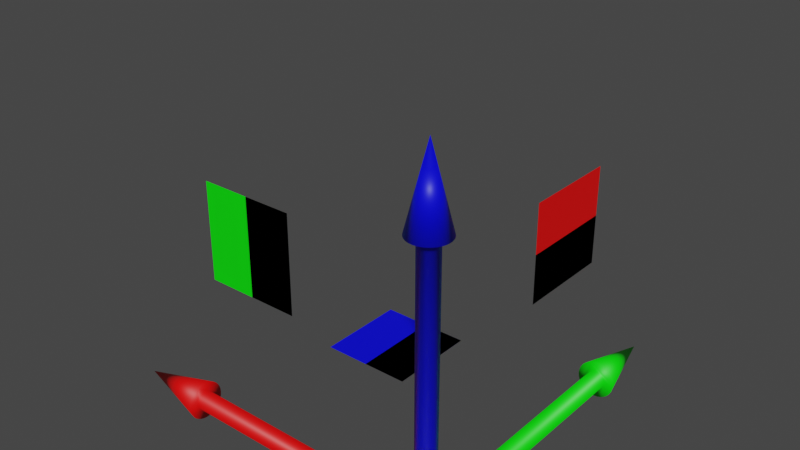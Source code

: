 # Source: gizmo-translation.blend  (saved by Blender 4.0.36; exported with 4.5.12 LTS)
import bpy
from mathutils import Matrix  # noqa: F401  (used for matrix-valued properties, if any)

bpy.ops.wm.read_factory_settings(use_empty=True)
scene = bpy.context.scene
scene.name = 'Scene'

# ---- collections
col_collection = bpy.data.collections.new('Collection'); scene.collection.children.link(col_collection)

# ---- materials (node trees are filled in below, after node groups)
mat_blue = bpy.data.materials.new('Blue')
mat_blue.use_transparent_shadow = False
mat_green = bpy.data.materials.new('Green')
mat_green.use_transparent_shadow = False
mat_red = bpy.data.materials.new('Red')
mat_red.use_transparent_shadow = False

# ---- material node trees
mat_blue.use_nodes = True; mat_blue.node_tree.nodes.clear()
_N = mat_blue.node_tree.nodes; _L = mat_blue.node_tree.links
n0 = _N.new('ShaderNodeBsdfPrincipled'); n0.name = 'Principled BSDF'; n0.location = (10, 300)
n0.distribution = 'GGX'
n0.subsurface_method = 'RANDOM_WALK_SKIN'
n0.inputs[0].default_value = (0.0, 0.0, 1.0, 1.0)
n0.inputs[3].default_value = 1.45
n0.inputs[27].default_value = (0.0, 0.0, 0.0, 1.0)
n0.inputs[28].default_value = 1.0
n1 = _N.new('ShaderNodeOutputMaterial'); n1.name = 'Material Output'; n1.location = (300, 300)
_L.new(n0.outputs[0], n1.inputs[0])
n1.is_active_output = True
mat_green.use_nodes = True; mat_green.node_tree.nodes.clear()
_N = mat_green.node_tree.nodes; _L = mat_green.node_tree.links
n0 = _N.new('ShaderNodeBsdfPrincipled'); n0.name = 'Principled BSDF'; n0.location = (10, 300)
n0.distribution = 'GGX'
n0.subsurface_method = 'RANDOM_WALK_SKIN'
n0.inputs[0].default_value = (0.0, 1.0, 0.0, 1.0)
n0.inputs[3].default_value = 1.45
n0.inputs[27].default_value = (0.0, 0.0, 0.0, 1.0)
n0.inputs[28].default_value = 1.0
n1 = _N.new('ShaderNodeOutputMaterial'); n1.name = 'Material Output'; n1.location = (300, 300)
_L.new(n0.outputs[0], n1.inputs[0])
n1.is_active_output = True
mat_red.use_nodes = True; mat_red.node_tree.nodes.clear()
_N = mat_red.node_tree.nodes; _L = mat_red.node_tree.links
n0 = _N.new('ShaderNodeBsdfPrincipled'); n0.name = 'Principled BSDF'; n0.location = (10, 300)
n0.distribution = 'GGX'
n0.subsurface_method = 'RANDOM_WALK_SKIN'
n0.inputs[0].default_value = (1.0, 0.0, 0.0, 1.0)
n0.inputs[3].default_value = 1.45
n0.inputs[27].default_value = (0.0, 0.0, 0.0, 1.0)
n0.inputs[28].default_value = 1.0
n1 = _N.new('ShaderNodeOutputMaterial'); n1.name = 'Material Output'; n1.location = (300, 300)
_L.new(n0.outputs[0], n1.inputs[0])
n1.is_active_output = True

# ---- world
world_world = bpy.data.worlds.new('World'); scene.world = world_world
world_world.use_nodes = True; world_world.node_tree.nodes.clear()
_N = world_world.node_tree.nodes; _L = world_world.node_tree.links
n0 = _N.new('ShaderNodeOutputWorld'); n0.name = 'World Output'; n0.location = (300, 300)
n1 = _N.new('ShaderNodeBackground'); n1.name = 'Background'; n1.location = (10, 300)
n1.inputs[0].default_value = (0.05088, 0.05088, 0.05088, 1.0)
_L.new(n1.outputs[0], n0.inputs[0])
n0.is_active_output = True
world_world.color = (0.05088, 0.05088, 0.05088)
world_world.use_sun_shadow = False
world_world.sun_shadow_jitter_overblur = 0.0

# ---- meshes
me_center = bpy.data.meshes.new('Center')
me_center.from_pydata([(0.0, 6.945, 10.39), (0.0, 10.39, 6.945), (0.0, 12.26, 2.439), (0.0, 12.5, 0.0), (0.0, 12.26, -2.439), (0.0, 10.39, -6.945), (0.4758, 2.392, 12.26), (0.9332, 4.692, 11.55), (1.355, 6.811, 10.39), (1.724, 8.669, 8.839), (2.028, 10.19, 6.945), (2.253, 11.33, 4.784), (2.392, 12.02, 2.439), (2.439, 12.26, 0.0), (2.392, 12.02, -2.439), (2.253, 11.33, -4.784), (2.028, 10.19, -6.945), (1.724, 8.669, -8.839), (1.355, 6.811, -10.39), (0.9332, 4.692, -11.55), (0.4758, 2.392, -12.26), (0.9332, 2.253, 12.26), (1.831, 4.419, 11.55), (2.658, 6.416, 10.39), (3.382, 8.166, 8.839), (3.977, 9.602, 6.945), (4.419, 10.67, 4.784), (4.692, 11.33, 2.439), (4.784, 11.55, 0.0), (4.692, 11.33, -2.439), (4.419, 10.67, -4.784), (3.977, 9.602, -6.945), (3.382, 8.166, -8.839), (2.658, 6.416, -10.39), (1.831, 4.419, -11.55), (0.9332, 2.253, -12.26), (1.355, 2.028, 12.26), (2.658, 3.977, 11.55), (3.858, 5.774, 10.39), (4.911, 7.349, 8.839), (5.774, 8.642, 6.945), (6.416, 9.602, 4.784), (6.811, 10.19, 2.439), (6.945, 10.39, 0.0), (6.811, 10.19, -2.439), (6.416, 9.602, -4.784), (5.774, 8.642, -6.945), (4.911, 7.349, -8.839), (3.858, 5.774, -10.39), (2.658, 3.977, -11.55), (1.355, 2.028, -12.26), (1.724, 1.724, 12.26), (3.382, 3.382, 11.55), (4.911, 4.911, 10.39), (6.25, 6.25, 8.839), (7.349, 7.349, 6.945), (8.166, 8.166, 4.784), (8.669, 8.669, 2.439), (8.839, 8.839, 0.0), (8.669, 8.669, -2.439), (8.166, 8.166, -4.784), (7.349, 7.349, -6.945), (6.25, 6.25, -8.839), (4.911, 4.911, -10.39), (3.382, 3.382, -11.55), (1.724, 1.724, -12.26), (2.028, 1.355, 12.26), (3.977, 2.658, 11.55), (5.774, 3.858, 10.39), (7.349, 4.911, 8.839), (8.642, 5.774, 6.945), (9.602, 6.416, 4.784), (10.19, 6.811, 2.439), (10.39, 6.945, 0.0), (10.19, 6.811, -2.439), (9.602, 6.416, -4.784), (8.642, 5.774, -6.945), (7.349, 4.911, -8.839), (5.774, 3.858, -10.39), (3.977, 2.658, -11.55), (2.028, 1.355, -12.26), (0.0, 0.0, 12.5), (2.253, 0.9332, 12.26), (4.419, 1.831, 11.55), (6.416, 2.658, 10.39), (8.166, 3.382, 8.839), (9.602, 3.977, 6.945), (10.67, 4.419, 4.784), (11.33, 4.692, 2.439), (11.55, 4.784, 0.0), (11.33, 4.692, -2.439), (10.67, 4.419, -4.784), (9.602, 3.977, -6.945), (8.166, 3.382, -8.839), (6.416, 2.658, -10.39), (4.419, 1.831, -11.55), (2.253, 0.9332, -12.26), (2.392, 0.4758, 12.26), (4.692, 0.9332, 11.55), (6.811, 1.355, 10.39), (8.669, 1.724, 8.839), (10.19, 2.028, 6.945), (11.33, 2.253, 4.784), (12.02, 2.392, 2.439), (12.26, 2.439, 0.0), (12.02, 2.392, -2.439), (11.33, 2.253, -4.784), (10.19, 2.028, -6.945), (8.669, 1.724, -8.839), (6.811, 1.355, -10.39), (4.692, 0.9332, -11.55), (2.392, 0.4758, -12.26), (2.439, -1.397e-07, 12.26), (4.784, -2.794e-07, 11.55), (6.945, -6.519e-07, 10.39), (8.839, 1.863e-07, 8.839), (10.39, -1.118e-06, 6.945), (11.55, 5.588e-07, 4.784), (12.26, -1.118e-06, 2.439), (12.5, -2.049e-06, 0.0), (12.26, -1.118e-06, -2.439), (11.55, 5.588e-07, -4.784), (10.39, -1.118e-06, -6.945), (8.839, 1.863e-07, -8.839), (6.945, -6.519e-07, -10.39), (4.784, -2.794e-07, -11.55), (2.439, -1.397e-07, -12.26), (2.392, -0.4758, 12.26), (4.692, -0.9332, 11.55), (6.811, -1.355, 10.39), (8.669, -1.724, 8.839), (10.19, -2.028, 6.945), (11.33, -2.253, 4.784), (12.02, -2.392, 2.439), (12.26, -2.439, 0.0), (12.02, -2.392, -2.439), (11.33, -2.253, -4.784), (10.19, -2.028, -6.945), (8.669, -1.724, -8.839), (6.811, -1.355, -10.39), (4.692, -0.9332, -11.55), (2.392, -0.4758, -12.26), (2.253, -0.9332, 12.26), (4.419, -1.831, 11.55), (6.416, -2.658, 10.39), (8.166, -3.382, 8.839), (9.602, -3.977, 6.945), (10.67, -4.419, 4.784), (11.33, -4.692, 2.439), (11.55, -4.784, 0.0), (11.33, -4.692, -2.439), (10.67, -4.419, -4.784), (9.602, -3.977, -6.945), (8.166, -3.382, -8.839), (6.416, -2.658, -10.39), (4.419, -1.831, -11.55), (2.253, -0.9332, -12.26), (2.028, -1.355, 12.26), (3.977, -2.658, 11.55), (5.774, -3.858, 10.39), (7.349, -4.911, 8.839), (8.642, -5.774, 6.945), (9.602, -6.416, 4.784), (10.19, -6.811, 2.439), (10.39, -6.945, 0.0), (10.19, -6.811, -2.439), (9.602, -6.416, -4.784), (8.642, -5.774, -6.945), (7.349, -4.911, -8.839), (5.774, -3.858, -10.39), (3.977, -2.658, -11.55), (2.028, -1.355, -12.26), (1.724, -1.724, 12.26), (3.382, -3.382, 11.55), (4.911, -4.911, 10.39), (6.25, -6.25, 8.839), (7.349, -7.349, 6.945), (8.166, -8.166, 4.784), (8.669, -8.669, 2.439), (8.839, -8.839, 0.0), (8.669, -8.669, -2.439), (8.166, -8.166, -4.784), (7.349, -7.349, -6.945), (6.25, -6.25, -8.839), (4.911, -4.911, -10.39), (3.382, -3.382, -11.55), (1.724, -1.724, -12.26), (1.355, -2.028, 12.26), (2.658, -3.977, 11.55), (3.858, -5.774, 10.39), (4.911, -7.349, 8.839), (5.774, -8.642, 6.945), (6.416, -9.602, 4.784), (6.811, -10.19, 2.439), (6.945, -10.39, 0.0), (6.811, -10.19, -2.439), (6.416, -9.602, -4.784), (5.774, -8.642, -6.945), (4.911, -7.349, -8.839), (3.858, -5.774, -10.39), (2.658, -3.977, -11.55), (1.355, -2.028, -12.26), (0.9332, -2.253, 12.26), (1.831, -4.419, 11.55), (2.658, -6.416, 10.39), (3.382, -8.166, 8.839), (3.977, -9.602, 6.945), (4.419, -10.67, 4.784), (4.692, -11.33, 2.439), (4.784, -11.55, 0.0), (4.692, -11.33, -2.439), (4.419, -10.67, -4.784), (3.977, -9.602, -6.945), (3.382, -8.166, -8.839), (2.658, -6.416, -10.39), (1.831, -4.419, -11.55), (0.9332, -2.253, -12.26), (0.4758, -2.392, 12.26), (0.9332, -4.692, 11.55), (1.355, -6.811, 10.39), (1.724, -8.669, 8.839), (2.028, -10.19, 6.945), (2.253, -11.33, 4.784), (2.392, -12.02, 2.439), (2.439, -12.26, 0.0), (2.392, -12.02, -2.439), (2.253, -11.33, -4.784), (2.028, -10.19, -6.945), (1.724, -8.669, -8.839), (1.355, -6.811, -10.39), (0.9332, -4.692, -11.55), (0.4758, -2.392, -12.26), (-9.313e-08, -2.439, 12.26), (-6.519e-07, -4.784, 11.55), (-1.211e-06, -6.945, 10.39), (-1.863e-07, -8.839, 8.839), (-1.304e-06, -10.39, 6.945), (3.725e-07, -11.55, 4.784), (-1.676e-06, -12.26, 2.439), (-4.098e-06, -12.5, 0.0), (-1.676e-06, -12.26, -2.439), (3.725e-07, -11.55, -4.784), (-1.304e-06, -10.39, -6.945), (-1.863e-07, -8.839, -8.839), (-1.211e-06, -6.945, -10.39), (-6.519e-07, -4.784, -11.55), (-9.313e-08, -2.439, -12.26), (-0.4758, -2.392, 12.26), (-0.9332, -4.692, 11.55), (-1.355, -6.811, 10.39), (-1.724, -8.669, 8.839), (-2.028, -10.19, 6.945), (-2.253, -11.33, 4.784), (-2.392, -12.02, 2.439), (-2.439, -12.26, 0.0), (-2.392, -12.02, -2.439), (-2.253, -11.33, -4.784), (-2.028, -10.19, -6.945), (-1.724, -8.669, -8.839), (-1.355, -6.811, -10.39), (-0.9332, -4.692, -11.55), (-0.4758, -2.392, -12.26), (-0.9332, -2.253, 12.26), (-1.831, -4.419, 11.55), (-2.658, -6.416, 10.39), (-3.382, -8.166, 8.839), (-3.977, -9.602, 6.945), (-4.419, -10.67, 4.784), (-4.692, -11.33, 2.439), (-4.784, -11.55, 0.0), (-4.692, -11.33, -2.439), (-4.419, -10.67, -4.784), (-3.977, -9.602, -6.945), (-3.382, -8.166, -8.839), (-2.658, -6.416, -10.39), (-1.831, -4.419, -11.55), (-0.9332, -2.253, -12.26), (-1.355, -2.028, 12.26), (-2.658, -3.977, 11.55), (-3.858, -5.774, 10.39), (-4.911, -7.349, 8.839), (-5.774, -8.642, 6.945), (-6.416, -9.602, 4.784), (-6.811, -10.19, 2.439), (-6.945, -10.39, 0.0), (-6.811, -10.19, -2.439), (-6.416, -9.602, -4.784), (-5.774, -8.642, -6.945), (-4.911, -7.349, -8.839), (-3.858, -5.774, -10.39), (-2.658, -3.977, -11.55), (-1.355, -2.028, -12.26), (-1.724, -1.724, 12.26), (-3.382, -3.382, 11.55), (-4.911, -4.911, 10.39), (-6.25, -6.25, 8.839), (-7.349, -7.349, 6.945), (-8.166, -8.166, 4.784), (-8.669, -8.669, 2.439), (-8.839, -8.839, 0.0), (-8.669, -8.669, -2.439), (-8.166, -8.166, -4.784), (-7.349, -7.349, -6.945), (-6.25, -6.25, -8.839), (-4.911, -4.911, -10.39), (-3.382, -3.382, -11.55), (-1.724, -1.724, -12.26), (0.0, 0.0, -12.5), (-2.028, -1.355, 12.26), (-3.977, -2.658, 11.55), (-5.774, -3.858, 10.39), (-7.349, -4.911, 8.839), (-8.642, -5.774, 6.945), (-9.602, -6.416, 4.784), (-10.19, -6.811, 2.439), (-10.39, -6.945, 0.0), (-10.19, -6.811, -2.439), (-9.602, -6.416, -4.784), (-8.642, -5.774, -6.945), (-7.349, -4.911, -8.839), (-5.774, -3.858, -10.39), (-3.977, -2.658, -11.55), (-2.028, -1.355, -12.26), (-2.253, -0.9332, 12.26), (-4.419, -1.831, 11.55), (-6.416, -2.658, 10.39), (-8.166, -3.382, 8.839), (-9.602, -3.977, 6.945), (-10.67, -4.419, 4.784), (-11.33, -4.692, 2.439), (-11.55, -4.784, 0.0), (-11.33, -4.692, -2.439), (-10.67, -4.419, -4.784), (-9.602, -3.977, -6.945), (-8.166, -3.382, -8.839), (-6.416, -2.658, -10.39), (-4.419, -1.831, -11.55), (-2.253, -0.9332, -12.26), (-2.392, -0.4758, 12.26), (-4.692, -0.9332, 11.55), (-6.811, -1.355, 10.39), (-8.669, -1.724, 8.839), (-10.19, -2.028, 6.945), (-11.33, -2.253, 4.784), (-12.02, -2.392, 2.439), (-12.26, -2.439, 0.0), (-12.02, -2.392, -2.439), (-11.33, -2.253, -4.784), (-10.19, -2.028, -6.945), (-8.669, -1.724, -8.839), (-6.811, -1.355, -10.39), (-4.692, -0.9332, -11.55), (-2.392, -0.4758, -12.26), (-2.439, 2.328e-07, 12.26), (-4.784, 6.519e-07, 11.55), (-6.945, 1.863e-06, 10.39), (-8.839, 3.725e-07, 8.839), (-10.39, 2.049e-06, 6.945), (-11.55, 1.863e-07, 4.784), (-12.26, 3.353e-06, 2.439), (-12.5, 5.588e-06, 0.0), (-12.26, 3.353e-06, -2.439), (-11.55, 1.863e-07, -4.784), (-10.39, 2.049e-06, -6.945), (-8.839, 3.725e-07, -8.839), (-6.945, 1.863e-06, -10.39), (-4.784, 6.519e-07, -11.55), (-2.439, 2.328e-07, -12.26), (-2.392, 0.4758, 12.26), (-4.692, 0.9332, 11.55), (-6.811, 1.355, 10.39), (-8.669, 1.724, 8.839), (-10.19, 2.028, 6.945), (-11.33, 2.253, 4.784), (-12.02, 2.392, 2.439), (-12.26, 2.439, 0.0), (-12.02, 2.392, -2.439), (-11.33, 2.253, -4.784), (-10.19, 2.028, -6.945), (-8.669, 1.724, -8.839), (-6.811, 1.355, -10.39), (-4.692, 0.9332, -11.55), (-2.392, 0.4758, -12.26), (-2.253, 0.9332, 12.26), (-4.419, 1.831, 11.55), (-6.416, 2.658, 10.39), (-8.166, 3.382, 8.839), (-9.602, 3.977, 6.945), (-10.67, 4.419, 4.784), (-11.33, 4.692, 2.439), (-11.55, 4.784, 0.0), (-11.33, 4.692, -2.439), (-10.67, 4.419, -4.784), (-9.602, 3.977, -6.945), (-8.166, 3.382, -8.839), (-6.416, 2.658, -10.39), (-4.419, 1.831, -11.55), (-2.253, 0.9332, -12.26), (-2.028, 1.355, 12.26), (-3.977, 2.658, 11.55), (-5.774, 3.858, 10.39), (-7.349, 4.911, 8.839), (-8.642, 5.774, 6.945), (-9.602, 6.416, 4.784), (-10.19, 6.811, 2.439), (-10.39, 6.945, 0.0), (-10.19, 6.811, -2.439), (-9.602, 6.416, -4.784), (-8.642, 5.774, -6.945), (-7.349, 4.911, -8.839), (-5.774, 3.858, -10.39), (-3.977, 2.658, -11.55), (-2.028, 1.355, -12.26), (-1.724, 1.724, 12.26), (-3.382, 3.382, 11.55), (-4.911, 4.911, 10.39), (-6.25, 6.25, 8.839), (-7.349, 7.349, 6.945), (-8.166, 8.166, 4.784), (-8.669, 8.669, 2.439), (-8.839, 8.839, 0.0), (-8.669, 8.669, -2.439), (-8.166, 8.166, -4.784), (-7.349, 7.349, -6.945), (-6.25, 6.25, -8.839), (-4.911, 4.911, -10.39), (-3.382, 3.382, -11.55), (-1.724, 1.724, -12.26), (-1.355, 2.028, 12.26), (-2.658, 3.977, 11.55), (-3.858, 5.774, 10.39), (-4.911, 7.349, 8.839), (-5.774, 8.642, 6.945), (-6.416, 9.602, 4.784), (-6.811, 10.19, 2.439), (-6.945, 10.39, 0.0), (-6.811, 10.19, -2.439), (-6.416, 9.602, -4.784), (-5.774, 8.642, -6.945), (-4.911, 7.349, -8.839), (-3.858, 5.774, -10.39), (-2.658, 3.977, -11.55), (-1.355, 2.028, -12.26), (-0.9332, 2.253, 12.26), (-1.831, 4.419, 11.55), (-2.658, 6.416, 10.39), (-3.382, 8.166, 8.839), (-3.977, 9.602, 6.945), (-4.419, 10.67, 4.784), (-4.692, 11.33, 2.439), (-4.784, 11.55, 0.0), (-4.692, 11.33, -2.439), (-4.419, 10.67, -4.784), (-3.977, 9.602, -6.945), (-3.382, 8.166, -8.839), (-2.658, 6.416, -10.39), (-1.831, 4.419, -11.55), (-0.9332, 2.253, -12.26), (-0.4758, 2.392, 12.26), (-0.9332, 4.692, 11.55), (-1.355, 6.811, 10.39), (-1.724, 8.669, 8.839), (-2.028, 10.19, 6.945), (-2.253, 11.33, 4.784), (-2.392, 12.02, 2.439), (-2.439, 12.26, 0.0), (-2.392, 12.02, -2.439), (-2.253, 11.33, -4.784), (-2.028, 10.19, -6.945), (-1.724, 8.669, -8.839), (-1.355, 6.811, -10.39), (-0.9332, 4.692, -11.55), (-0.4758, 2.392, -12.26), (1.863e-07, 2.439, 12.26), (8.382e-07, 4.784, 11.55), (1.118e-06, 8.839, 8.839), (7.451e-07, 11.55, 4.784), (7.451e-07, 11.55, -4.784), (1.118e-06, 8.839, -8.839), (2.701e-06, 6.945, -10.39), (8.382e-07, 4.784, -11.55), (1.863e-07, 2.439, -12.26)], [], [(475, 0, 8, 9), (478, 5, 16, 17), (1, 475, 9, 10), (479, 478, 17, 18), (476, 1, 10, 11), (480, 479, 18, 19), (2, 476, 11, 12), (481, 480, 19, 20), (3, 2, 12, 13), (473, 81, 6), (307, 481, 20), (4, 3, 13, 14), (474, 473, 6, 7), (477, 4, 14, 15), (0, 474, 7, 8), (5, 477, 15, 16), (15, 14, 29, 30), (8, 7, 22, 23), (16, 15, 30, 31), (9, 8, 23, 24), (17, 16, 31, 32), (10, 9, 24, 25), (18, 17, 32, 33), (11, 10, 25, 26), (19, 18, 33, 34), (12, 11, 26, 27), (20, 19, 34, 35), (13, 12, 27, 28), (6, 81, 21), (307, 20, 35), (14, 13, 28, 29), (7, 6, 21, 22), (34, 33, 48, 49), (27, 26, 41, 42), (35, 34, 49, 50), (28, 27, 42, 43), (21, 81, 36), (307, 35, 50), (29, 28, 43, 44), (22, 21, 36, 37), (30, 29, 44, 45), (23, 22, 37, 38), (31, 30, 45, 46), (24, 23, 38, 39), (32, 31, 46, 47), (25, 24, 39, 40), (33, 32, 47, 48), (26, 25, 40, 41), (46, 45, 60, 61), (39, 38, 53, 54), (47, 46, 61, 62), (40, 39, 54, 55), (48, 47, 62, 63), (41, 40, 55, 56), (49, 48, 63, 64), (42, 41, 56, 57), (50, 49, 64, 65), (43, 42, 57, 58), (36, 81, 51), (307, 50, 65), (44, 43, 58, 59), (37, 36, 51, 52), (45, 44, 59, 60), (38, 37, 52, 53), (65, 64, 79, 80), (58, 57, 72, 73), (51, 81, 66), (307, 65, 80), (59, 58, 73, 74), (52, 51, 66, 67), (60, 59, 74, 75), (53, 52, 67, 68), (61, 60, 75, 76), (54, 53, 68, 69), (62, 61, 76, 77), (55, 54, 69, 70), (63, 62, 77, 78), (56, 55, 70, 71), (64, 63, 78, 79), (57, 56, 71, 72), (69, 68, 84, 85), (77, 76, 92, 93), (70, 69, 85, 86), (78, 77, 93, 94), (71, 70, 86, 87), (79, 78, 94, 95), (72, 71, 87, 88), (80, 79, 95, 96), (73, 72, 88, 89), (66, 81, 82), (307, 80, 96), (74, 73, 89, 90), (67, 66, 82, 83), (75, 74, 90, 91), (68, 67, 83, 84), (76, 75, 91, 92), (89, 88, 103, 104), (82, 81, 97), (307, 96, 111), (90, 89, 104, 105), (83, 82, 97, 98), (91, 90, 105, 106), (84, 83, 98, 99), (92, 91, 106, 107), (85, 84, 99, 100), (93, 92, 107, 108), (86, 85, 100, 101), (94, 93, 108, 109), (87, 86, 101, 102), (95, 94, 109, 110), (88, 87, 102, 103), (96, 95, 110, 111), (108, 107, 122, 123), (101, 100, 115, 116), (109, 108, 123, 124), (102, 101, 116, 117), (110, 109, 124, 125), (103, 102, 117, 118), (111, 110, 125, 126), (104, 103, 118, 119), (97, 81, 112), (307, 111, 126), (105, 104, 119, 120), (98, 97, 112, 113), (106, 105, 120, 121), (99, 98, 113, 114), (107, 106, 121, 122), (100, 99, 114, 115), (112, 81, 127), (307, 126, 141), (120, 119, 134, 135), (113, 112, 127, 128), (121, 120, 135, 136), (114, 113, 128, 129), (122, 121, 136, 137), (115, 114, 129, 130), (123, 122, 137, 138), (116, 115, 130, 131), (124, 123, 138, 139), (117, 116, 131, 132), (125, 124, 139, 140), (118, 117, 132, 133), (126, 125, 140, 141), (119, 118, 133, 134), (131, 130, 145, 146), (139, 138, 153, 154), (132, 131, 146, 147), (140, 139, 154, 155), (133, 132, 147, 148), (141, 140, 155, 156), (134, 133, 148, 149), (127, 81, 142), (307, 141, 156), (135, 134, 149, 150), (128, 127, 142, 143), (136, 135, 150, 151), (129, 128, 143, 144), (137, 136, 151, 152), (130, 129, 144, 145), (138, 137, 152, 153), (150, 149, 164, 165), (143, 142, 157, 158), (151, 150, 165, 166), (144, 143, 158, 159), (152, 151, 166, 167), (145, 144, 159, 160), (153, 152, 167, 168), (146, 145, 160, 161), (154, 153, 168, 169), (147, 146, 161, 162), (155, 154, 169, 170), (148, 147, 162, 163), (156, 155, 170, 171), (149, 148, 163, 164), (142, 81, 157), (307, 156, 171), (169, 168, 183, 184), (162, 161, 176, 177), (170, 169, 184, 185), (163, 162, 177, 178), (171, 170, 185, 186), (164, 163, 178, 179), (157, 81, 172), (307, 171, 186), (165, 164, 179, 180), (158, 157, 172, 173), (166, 165, 180, 181), (159, 158, 173, 174), (167, 166, 181, 182), (160, 159, 174, 175), (168, 167, 182, 183), (161, 160, 175, 176), (181, 180, 195, 196), (174, 173, 188, 189), (182, 181, 196, 197), (175, 174, 189, 190), (183, 182, 197, 198), (176, 175, 190, 191), (184, 183, 198, 199), (177, 176, 191, 192), (185, 184, 199, 200), (178, 177, 192, 193), (186, 185, 200, 201), (179, 178, 193, 194), (172, 81, 187), (307, 186, 201), (180, 179, 194, 195), (173, 172, 187, 188), (200, 199, 214, 215), (193, 192, 207, 208), (201, 200, 215, 216), (194, 193, 208, 209), (187, 81, 202), (307, 201, 216), (195, 194, 209, 210), (188, 187, 202, 203), (196, 195, 210, 211), (189, 188, 203, 204), (197, 196, 211, 212), (190, 189, 204, 205), (198, 197, 212, 213), (191, 190, 205, 206), (199, 198, 213, 214), (192, 191, 206, 207), (204, 203, 218, 219), (212, 211, 226, 227), (205, 204, 219, 220), (213, 212, 227, 228), (206, 205, 220, 221), (214, 213, 228, 229), (207, 206, 221, 222), (215, 214, 229, 230), (208, 207, 222, 223), (216, 215, 230, 231), (209, 208, 223, 224), (202, 81, 217), (307, 216, 231), (210, 209, 224, 225), (203, 202, 217, 218), (211, 210, 225, 226), (223, 222, 237, 238), (231, 230, 245, 246), (224, 223, 238, 239), (217, 81, 232), (307, 231, 246), (225, 224, 239, 240), (218, 217, 232, 233), (226, 225, 240, 241), (219, 218, 233, 234), (227, 226, 241, 242), (220, 219, 234, 235), (228, 227, 242, 243), (221, 220, 235, 236), (229, 228, 243, 244), (222, 221, 236, 237), (230, 229, 244, 245), (242, 241, 256, 257), (235, 234, 249, 250), (243, 242, 257, 258), (236, 235, 250, 251), (244, 243, 258, 259), (237, 236, 251, 252), (245, 244, 259, 260), (238, 237, 252, 253), (246, 245, 260, 261), (239, 238, 253, 254), (232, 81, 247), (307, 246, 261), (240, 239, 254, 255), (233, 232, 247, 248), (241, 240, 255, 256), (234, 233, 248, 249), (261, 260, 275, 276), (254, 253, 268, 269), (247, 81, 262), (307, 261, 276), (255, 254, 269, 270), (248, 247, 262, 263), (256, 255, 270, 271), (249, 248, 263, 264), (257, 256, 271, 272), (250, 249, 264, 265), (258, 257, 272, 273), (251, 250, 265, 266), (259, 258, 273, 274), (252, 251, 266, 267), (260, 259, 274, 275), (253, 252, 267, 268), (265, 264, 279, 280), (273, 272, 287, 288), (266, 265, 280, 281), (274, 273, 288, 289), (267, 266, 281, 282), (275, 274, 289, 290), (268, 267, 282, 283), (276, 275, 290, 291), (269, 268, 283, 284), (262, 81, 277), (307, 276, 291), (270, 269, 284, 285), (263, 262, 277, 278), (271, 270, 285, 286), (264, 263, 278, 279), (272, 271, 286, 287), (284, 283, 298, 299), (277, 81, 292), (307, 291, 306), (285, 284, 299, 300), (278, 277, 292, 293), (286, 285, 300, 301), (279, 278, 293, 294), (287, 286, 301, 302), (280, 279, 294, 295), (288, 287, 302, 303), (281, 280, 295, 296), (289, 288, 303, 304), (282, 281, 296, 297), (290, 289, 304, 305), (283, 282, 297, 298), (291, 290, 305, 306), (303, 302, 318, 319), (296, 295, 311, 312), (304, 303, 319, 320), (297, 296, 312, 313), (305, 304, 320, 321), (298, 297, 313, 314), (306, 305, 321, 322), (299, 298, 314, 315), (292, 81, 308), (307, 306, 322), (300, 299, 315, 316), (293, 292, 308, 309), (301, 300, 316, 317), (294, 293, 309, 310), (302, 301, 317, 318), (295, 294, 310, 311), (307, 322, 337), (316, 315, 330, 331), (309, 308, 323, 324), (317, 316, 331, 332), (310, 309, 324, 325), (318, 317, 332, 333), (311, 310, 325, 326), (319, 318, 333, 334), (312, 311, 326, 327), (320, 319, 334, 335), (313, 312, 327, 328), (321, 320, 335, 336), (314, 313, 328, 329), (322, 321, 336, 337), (315, 314, 329, 330), (308, 81, 323), (335, 334, 349, 350), (328, 327, 342, 343), (336, 335, 350, 351), (329, 328, 343, 344), (337, 336, 351, 352), (330, 329, 344, 345), (323, 81, 338), (307, 337, 352), (331, 330, 345, 346), (324, 323, 338, 339), (332, 331, 346, 347), (325, 324, 339, 340), (333, 332, 347, 348), (326, 325, 340, 341), (334, 333, 348, 349), (327, 326, 341, 342), (339, 338, 353, 354), (347, 346, 361, 362), (340, 339, 354, 355), (348, 347, 362, 363), (341, 340, 355, 356), (349, 348, 363, 364), (342, 341, 356, 357), (350, 349, 364, 365), (343, 342, 357, 358), (351, 350, 365, 366), (344, 343, 358, 359), (352, 351, 366, 367), (345, 344, 359, 360), (338, 81, 353), (307, 352, 367), (346, 345, 360, 361), (358, 357, 372, 373), (366, 365, 380, 381), (359, 358, 373, 374), (367, 366, 381, 382), (360, 359, 374, 375), (353, 81, 368), (307, 367, 382), (361, 360, 375, 376), (354, 353, 368, 369), (362, 361, 376, 377), (355, 354, 369, 370), (363, 362, 377, 378), (356, 355, 370, 371), (364, 363, 378, 379), (357, 356, 371, 372), (365, 364, 379, 380), (377, 376, 391, 392), (370, 369, 384, 385), (378, 377, 392, 393), (371, 370, 385, 386), (379, 378, 393, 394), (372, 371, 386, 387), (380, 379, 394, 395), (373, 372, 387, 388), (381, 380, 395, 396), (374, 373, 388, 389), (382, 381, 396, 397), (375, 374, 389, 390), (368, 81, 383), (307, 382, 397), (376, 375, 390, 391), (369, 368, 383, 384), (396, 395, 410, 411), (389, 388, 403, 404), (397, 396, 411, 412), (390, 389, 404, 405), (383, 81, 398), (307, 397, 412), (391, 390, 405, 406), (384, 383, 398, 399), (392, 391, 406, 407), (385, 384, 399, 400), (393, 392, 407, 408), (386, 385, 400, 401), (394, 393, 408, 409), (387, 386, 401, 402), (395, 394, 409, 410), (388, 387, 402, 403), (400, 399, 414, 415), (408, 407, 422, 423), (401, 400, 415, 416), (409, 408, 423, 424), (402, 401, 416, 417), (410, 409, 424, 425), (403, 402, 417, 418), (411, 410, 425, 426), (404, 403, 418, 419), (412, 411, 426, 427), (405, 404, 419, 420), (398, 81, 413), (307, 412, 427), (406, 405, 420, 421), (399, 398, 413, 414), (407, 406, 421, 422), (419, 418, 433, 434), (427, 426, 441, 442), (420, 419, 434, 435), (413, 81, 428), (307, 427, 442), (421, 420, 435, 436), (414, 413, 428, 429), (422, 421, 436, 437), (415, 414, 429, 430), (423, 422, 437, 438), (416, 415, 430, 431), (424, 423, 438, 439), (417, 416, 431, 432), (425, 424, 439, 440), (418, 417, 432, 433), (426, 425, 440, 441), (438, 437, 452, 453), (431, 430, 445, 446), (439, 438, 453, 454), (432, 431, 446, 447), (440, 439, 454, 455), (433, 432, 447, 448), (441, 440, 455, 456), (434, 433, 448, 449), (442, 441, 456, 457), (435, 434, 449, 450), (428, 81, 443), (307, 442, 457), (436, 435, 450, 451), (429, 428, 443, 444), (437, 436, 451, 452), (430, 429, 444, 445), (457, 456, 471, 472), (450, 449, 464, 465), (443, 81, 458), (307, 457, 472), (451, 450, 465, 466), (444, 443, 458, 459), (452, 451, 466, 467), (445, 444, 459, 460), (453, 452, 467, 468), (446, 445, 460, 461), (454, 453, 468, 469), (447, 446, 461, 462), (455, 454, 469, 470), (448, 447, 462, 463), (456, 455, 470, 471), (449, 448, 463, 464), (469, 468, 5, 478), (462, 461, 475, 1), (470, 469, 478, 479), (463, 462, 1, 476), (471, 470, 479, 480), (464, 463, 476, 2), (472, 471, 480, 481), (465, 464, 2, 3), (458, 81, 473), (307, 472, 481), (466, 465, 3, 4), (459, 458, 473, 474), (467, 466, 4, 477), (460, 459, 474, 0), (468, 467, 477, 5), (461, 460, 0, 475)])
me_center.polygons.foreach_set('use_smooth', [True] * 512)
_uv = me_center.uv_layers.new(name='UVMap')
_uv.uv.foreach_set('vector', [0.75, 0.75, 0.75, 0.8125, 0.7188, 0.8125, 0.7188, 0.75, 0.75, 0.25, 0.75, 0.3125, 0.7188, 0.3125, 0.7188, 0.25, 0.75, 0.6875, 0.75, 0.75, 0.7188, 0.75, 0.7188, 0.6875, 0.75, 0.1875, 0.75, 0.25, 0.7188, 0.25, 0.7188, 0.1875, 0.75, 0.625, 0.75, 0.6875, 0.7188, 0.6875, 0.7188, 0.625, 0.75, 0.125, 0.75, 0.1875, 0.7188, 0.1875, 0.7188, 0.125, 0.75, 0.5625, 0.75, 0.625, 0.7188, 0.625, 0.7188, 0.5625, 0.75, 0.0625, 0.75, 0.125, 0.7188, 0.125, 0.7188, 0.0625, 0.75, 0.5, 0.75, 0.5625, 0.7188, 0.5625, 0.7188, 0.5, 0.75, 0.9375, 0.7344, 1.0, 0.7188, 0.9375, 0.7344, 0.0, 0.75, 0.0625, 0.7188, 0.0625, 0.75, 0.4375, 0.75, 0.5, 0.7188, 0.5, 0.7188, 0.4375, 0.75, 0.875, 0.75, 0.9375, 0.7188, 0.9375, 0.7188, 0.875, 0.75, 0.375, 0.75, 0.4375, 0.7188, 0.4375, 0.7188, 0.375, 0.75, 0.8125, 0.75, 0.875, 0.7188, 0.875, 0.7188, 0.8125, 0.75, 0.3125, 0.75, 0.375, 0.7188, 0.375, 0.7188, 0.3125, 0.7188, 0.375, 0.7188, 0.4375, 0.6875, 0.4375, 0.6875, 0.375, 0.7188, 0.8125, 0.7188, 0.875, 0.6875, 0.875, 0.6875, 0.8125, 0.7188, 0.3125, 0.7188, 0.375, 0.6875, 0.375, 0.6875, 0.3125, 0.7188, 0.75, 0.7188, 0.8125, 0.6875, 0.8125, 0.6875, 0.75, 0.7188, 0.25, 0.7188, 0.3125, 0.6875, 0.3125, 0.6875, 0.25, 0.7188, 0.6875, 0.7188, 0.75, 0.6875, 0.75, 0.6875, 0.6875, 0.7188, 0.1875, 0.7188, 0.25, 0.6875, 0.25, 0.6875, 0.1875, 0.7188, 0.625, 0.7188, 0.6875, 0.6875, 0.6875, 0.6875, 0.625, 0.7188, 0.125, 0.7188, 0.1875, 0.6875, 0.1875, 0.6875, 0.125, 0.7188, 0.5625, 0.7188, 0.625, 0.6875, 0.625, 0.6875, 0.5625, 0.7188, 0.0625, 0.7188, 0.125, 0.6875, 0.125, 0.6875, 0.0625, 0.7188, 0.5, 0.7188, 0.5625, 0.6875, 0.5625, 0.6875, 0.5, 0.7188, 0.9375, 0.7031, 1.0, 0.6875, 0.9375, 0.7031, 0.0, 0.7188, 0.0625, 0.6875, 0.0625, 0.7188, 0.4375, 0.7188, 0.5, 0.6875, 0.5, 0.6875, 0.4375, 0.7188, 0.875, 0.7188, 0.9375, 0.6875, 0.9375, 0.6875, 0.875, 0.6875, 0.125, 0.6875, 0.1875, 0.6562, 0.1875, 0.6562, 0.125, 0.6875, 0.5625, 0.6875, 0.625, 0.6562, 0.625, 0.6562, 0.5625, 0.6875, 0.0625, 0.6875, 0.125, 0.6562, 0.125, 0.6562, 0.0625, 0.6875, 0.5, 0.6875, 0.5625, 0.6562, 0.5625, 0.6562, 0.5, 0.6875, 0.9375, 0.6719, 1.0, 0.6562, 0.9375, 0.6719, 0.0, 0.6875, 0.0625, 0.6562, 0.0625, 0.6875, 0.4375, 0.6875, 0.5, 0.6562, 0.5, 0.6562, 0.4375, 0.6875, 0.875, 0.6875, 0.9375, 0.6562, 0.9375, 0.6562, 0.875, 0.6875, 0.375, 0.6875, 0.4375, 0.6562, 0.4375, 0.6562, 0.375, 0.6875, 0.8125, 0.6875, 0.875, 0.6562, 0.875, 0.6562, 0.8125, 0.6875, 0.3125, 0.6875, 0.375, 0.6562, 0.375, 0.6562, 0.3125, 0.6875, 0.75, 0.6875, 0.8125, 0.6562, 0.8125, 0.6562, 0.75, 0.6875, 0.25, 0.6875, 0.3125, 0.6562, 0.3125, 0.6562, 0.25, 0.6875, 0.6875, 0.6875, 0.75, 0.6562, 0.75, 0.6562, 0.6875, 0.6875, 0.1875, 0.6875, 0.25, 0.6562, 0.25, 0.6562, 0.1875, 0.6875, 0.625, 0.6875, 0.6875, 0.6562, 0.6875, 0.6562, 0.625, 0.6562, 0.3125, 0.6562, 0.375, 0.625, 0.375, 0.625, 0.3125, 0.6562, 0.75, 0.6562, 0.8125, 0.625, 0.8125, 0.625, 0.75, 0.6562, 0.25, 0.6562, 0.3125, 0.625, 0.3125, 0.625, 0.25, 0.6562, 0.6875, 0.6562, 0.75, 0.625, 0.75, 0.625, 0.6875, 0.6562, 0.1875, 0.6562, 0.25, 0.625, 0.25, 0.625, 0.1875, 0.6562, 0.625, 0.6562, 0.6875, 0.625, 0.6875, 0.625, 0.625, 0.6562, 0.125, 0.6562, 0.1875, 0.625, 0.1875, 0.625, 0.125, 0.6562, 0.5625, 0.6562, 0.625, 0.625, 0.625, 0.625, 0.5625, 0.6562, 0.0625, 0.6562, 0.125, 0.625, 0.125, 0.625, 0.0625, 0.6562, 0.5, 0.6562, 0.5625, 0.625, 0.5625, 0.625, 0.5, 0.6562, 0.9375, 0.6406, 1.0, 0.625, 0.9375, 0.6406, 0.0, 0.6562, 0.0625, 0.625, 0.0625, 0.6562, 0.4375, 0.6562, 0.5, 0.625, 0.5, 0.625, 0.4375, 0.6562, 0.875, 0.6562, 0.9375, 0.625, 0.9375, 0.625, 0.875, 0.6562, 0.375, 0.6562, 0.4375, 0.625, 0.4375, 0.625, 0.375, 0.6562, 0.8125, 0.6562, 0.875, 0.625, 0.875, 0.625, 0.8125, 0.625, 0.0625, 0.625, 0.125, 0.5938, 0.125, 0.5938, 0.0625, 0.625, 0.5, 0.625, 0.5625, 0.5938, 0.5625, 0.5938, 0.5, 0.625, 0.9375, 0.6094, 1.0, 0.5938, 0.9375, 0.6094, 0.0, 0.625, 0.0625, 0.5938, 0.0625, 0.625, 0.4375, 0.625, 0.5, 0.5938, 0.5, 0.5938, 0.4375, 0.625, 0.875, 0.625, 0.9375, 0.5938, 0.9375, 0.5938, 0.875, 0.625, 0.375, 0.625, 0.4375, 0.5938, 0.4375, 0.5938, 0.375, 0.625, 0.8125, 0.625, 0.875, 0.5938, 0.875, 0.5938, 0.8125, 0.625, 0.3125, 0.625, 0.375, 0.5938, 0.375, 0.5938, 0.3125, 0.625, 0.75, 0.625, 0.8125, 0.5938, 0.8125, 0.5938, 0.75, 0.625, 0.25, 0.625, 0.3125, 0.5938, 0.3125, 0.5938, 0.25, 0.625, 0.6875, 0.625, 0.75, 0.5938, 0.75, 0.5938, 0.6875, 0.625, 0.1875, 0.625, 0.25, 0.5938, 0.25, 0.5938, 0.1875, 0.625, 0.625, 0.625, 0.6875, 0.5938, 0.6875, 0.5938, 0.625, 0.625, 0.125, 0.625, 0.1875, 0.5938, 0.1875, 0.5938, 0.125, 0.625, 0.5625, 0.625, 0.625, 0.5938, 0.625, 0.5938, 0.5625, 0.5938, 0.75, 0.5938, 0.8125, 0.5625, 0.8125, 0.5625, 0.75, 0.5938, 0.25, 0.5938, 0.3125, 0.5625, 0.3125, 0.5625, 0.25, 0.5938, 0.6875, 0.5938, 0.75, 0.5625, 0.75, 0.5625, 0.6875, 0.5938, 0.1875, 0.5938, 0.25, 0.5625, 0.25, 0.5625, 0.1875, 0.5938, 0.625, 0.5938, 0.6875, 0.5625, 0.6875, 0.5625, 0.625, 0.5938, 0.125, 0.5938, 0.1875, 0.5625, 0.1875, 0.5625, 0.125, 0.5938, 0.5625, 0.5938, 0.625, 0.5625, 0.625, 0.5625, 0.5625, 0.5938, 0.0625, 0.5938, 0.125, 0.5625, 0.125, 0.5625, 0.0625, 0.5938, 0.5, 0.5938, 0.5625, 0.5625, 0.5625, 0.5625, 0.5, 0.5938, 0.9375, 0.5781, 1.0, 0.5625, 0.9375, 0.5781, 0.0, 0.5938, 0.0625, 0.5625, 0.0625, 0.5938, 0.4375, 0.5938, 0.5, 0.5625, 0.5, 0.5625, 0.4375, 0.5938, 0.875, 0.5938, 0.9375, 0.5625, 0.9375, 0.5625, 0.875, 0.5938, 0.375, 0.5938, 0.4375, 0.5625, 0.4375, 0.5625, 0.375, 0.5938, 0.8125, 0.5938, 0.875, 0.5625, 0.875, 0.5625, 0.8125, 0.5938, 0.3125, 0.5938, 0.375, 0.5625, 0.375, 0.5625, 0.3125, 0.5625, 0.5, 0.5625, 0.5625, 0.5312, 0.5625, 0.5312, 0.5, 0.5625, 0.9375, 0.5469, 1.0, 0.5312, 0.9375, 0.5469, 0.0, 0.5625, 0.0625, 0.5312, 0.0625, 0.5625, 0.4375, 0.5625, 0.5, 0.5312, 0.5, 0.5312, 0.4375, 0.5625, 0.875, 0.5625, 0.9375, 0.5312, 0.9375, 0.5312, 0.875, 0.5625, 0.375, 0.5625, 0.4375, 0.5312, 0.4375, 0.5312, 0.375, 0.5625, 0.8125, 0.5625, 0.875, 0.5312, 0.875, 0.5312, 0.8125, 0.5625, 0.3125, 0.5625, 0.375, 0.5312, 0.375, 0.5312, 0.3125, 0.5625, 0.75, 0.5625, 0.8125, 0.5312, 0.8125, 0.5312, 0.75, 0.5625, 0.25, 0.5625, 0.3125, 0.5312, 0.3125, 0.5312, 0.25, 0.5625, 0.6875, 0.5625, 0.75, 0.5312, 0.75, 0.5312, 0.6875, 0.5625, 0.1875, 0.5625, 0.25, 0.5312, 0.25, 0.5312, 0.1875, 0.5625, 0.625, 0.5625, 0.6875, 0.5312, 0.6875, 0.5312, 0.625, 0.5625, 0.125, 0.5625, 0.1875, 0.5312, 0.1875, 0.5312, 0.125, 0.5625, 0.5625, 0.5625, 0.625, 0.5312, 0.625, 0.5312, 0.5625, 0.5625, 0.0625, 0.5625, 0.125, 0.5312, 0.125, 0.5312, 0.0625, 0.5312, 0.25, 0.5312, 0.3125, 0.5, 0.3125, 0.5, 0.25, 0.5312, 0.6875, 0.5312, 0.75, 0.5, 0.75, 0.5, 0.6875, 0.5312, 0.1875, 0.5312, 0.25, 0.5, 0.25, 0.5, 0.1875, 0.5312, 0.625, 0.5312, 0.6875, 0.5, 0.6875, 0.5, 0.625, 0.5312, 0.125, 0.5312, 0.1875, 0.5, 0.1875, 0.5, 0.125, 0.5312, 0.5625, 0.5312, 0.625, 0.5, 0.625, 0.5, 0.5625, 0.5312, 0.0625, 0.5312, 0.125, 0.5, 0.125, 0.5, 0.0625, 0.5312, 0.5, 0.5312, 0.5625, 0.5, 0.5625, 0.5, 0.5, 0.5312, 0.9375, 0.5156, 1.0, 0.5, 0.9375, 0.5156, 0.0, 0.5312, 0.0625, 0.5, 0.0625, 0.5312, 0.4375, 0.5312, 0.5, 0.5, 0.5, 0.5, 0.4375, 0.5312, 0.875, 0.5312, 0.9375, 0.5, 0.9375, 0.5, 0.875, 0.5312, 0.375, 0.5312, 0.4375, 0.5, 0.4375, 0.5, 0.375, 0.5312, 0.8125, 0.5312, 0.875, 0.5, 0.875, 0.5, 0.8125, 0.5312, 0.3125, 0.5312, 0.375, 0.5, 0.375, 0.5, 0.3125, 0.5312, 0.75, 0.5312, 0.8125, 0.5, 0.8125, 0.5, 0.75, 0.5, 0.9375, 0.4844, 1.0, 0.4688, 0.9375, 0.4844, 0.0, 0.5, 0.0625, 0.4688, 0.0625, 0.5, 0.4375, 0.5, 0.5, 0.4687, 0.5, 0.4688, 0.4375, 0.5, 0.875, 0.5, 0.9375, 0.4688, 0.9375, 0.4688, 0.875, 0.5, 0.375, 0.5, 0.4375, 0.4688, 0.4375, 0.4688, 0.375, 0.5, 0.8125, 0.5, 0.875, 0.4688, 0.875, 0.4688, 0.8125, 0.5, 0.3125, 0.5, 0.375, 0.4688, 0.375, 0.4687, 0.3125, 0.5, 0.75, 0.5, 0.8125, 0.4688, 0.8125, 0.4688, 0.75, 0.5, 0.25, 0.5, 0.3125, 0.4687, 0.3125, 0.4688, 0.25, 0.5, 0.6875, 0.5, 0.75, 0.4688, 0.75, 0.4687, 0.6875, 0.5, 0.1875, 0.5, 0.25, 0.4688, 0.25, 0.4688, 0.1875, 0.5, 0.625, 0.5, 0.6875, 0.4687, 0.6875, 0.4688, 0.625, 0.5, 0.125, 0.5, 0.1875, 0.4688, 0.1875, 0.4688, 0.125, 0.5, 0.5625, 0.5, 0.625, 0.4688, 0.625, 0.4688, 0.5625, 0.5, 0.0625, 0.5, 0.125, 0.4688, 0.125, 0.4688, 0.0625, 0.5, 0.5, 0.5, 0.5625, 0.4688, 0.5625, 0.4687, 0.5, 0.4687, 0.6875, 0.4688, 0.75, 0.4375, 0.75, 0.4375, 0.6875, 0.4688, 0.1875, 0.4688, 0.25, 0.4375, 0.25, 0.4375, 0.1875, 0.4688, 0.625, 0.4687, 0.6875, 0.4375, 0.6875, 0.4375, 0.625, 0.4688, 0.125, 0.4688, 0.1875, 0.4375, 0.1875, 0.4375, 0.125, 0.4688, 0.5625, 0.4688, 0.625, 0.4375, 0.625, 0.4375, 0.5625, 0.4688, 0.0625, 0.4688, 0.125, 0.4375, 0.125, 0.4375, 0.0625, 0.4687, 0.5, 0.4688, 0.5625, 0.4375, 0.5625, 0.4375, 0.5, 0.4688, 0.9375, 0.4531, 1.0, 0.4375, 0.9375, 0.4531, 0.0, 0.4688, 0.0625, 0.4375, 0.0625, 0.4688, 0.4375, 0.4687, 0.5, 0.4375, 0.5, 0.4375, 0.4375, 0.4688, 0.875, 0.4688, 0.9375, 0.4375, 0.9375, 0.4375, 0.875, 0.4688, 0.375, 0.4688, 0.4375, 0.4375, 0.4375, 0.4375, 0.375, 0.4688, 0.8125, 0.4688, 0.875, 0.4375, 0.875, 0.4375, 0.8125, 0.4687, 0.3125, 0.4688, 0.375, 0.4375, 0.375, 0.4375, 0.3125, 0.4688, 0.75, 0.4688, 0.8125, 0.4375, 0.8125, 0.4375, 0.75, 0.4688, 0.25, 0.4687, 0.3125, 0.4375, 0.3125, 0.4375, 0.25, 0.4375, 0.4375, 0.4375, 0.5, 0.4062, 0.5, 0.4062, 0.4375, 0.4375, 0.875, 0.4375, 0.9375, 0.4062, 0.9375, 0.4062, 0.875, 0.4375, 0.375, 0.4375, 0.4375, 0.4062, 0.4375, 0.4062, 0.375, 0.4375, 0.8125, 0.4375, 0.875, 0.4062, 0.875, 0.4062, 0.8125, 0.4375, 0.3125, 0.4375, 0.375, 0.4062, 0.375, 0.4062, 0.3125, 0.4375, 0.75, 0.4375, 0.8125, 0.4062, 0.8125, 0.4062, 0.75, 0.4375, 0.25, 0.4375, 0.3125, 0.4062, 0.3125, 0.4062, 0.25, 0.4375, 0.6875, 0.4375, 0.75, 0.4062, 0.75, 0.4062, 0.6875, 0.4375, 0.1875, 0.4375, 0.25, 0.4062, 0.25, 0.4062, 0.1875, 0.4375, 0.625, 0.4375, 0.6875, 0.4062, 0.6875, 0.4062, 0.625, 0.4375, 0.125, 0.4375, 0.1875, 0.4062, 0.1875, 0.4062, 0.125, 0.4375, 0.5625, 0.4375, 0.625, 0.4062, 0.625, 0.4062, 0.5625, 0.4375, 0.0625, 0.4375, 0.125, 0.4062, 0.125, 0.4062, 0.0625, 0.4375, 0.5, 0.4375, 0.5625, 0.4062, 0.5625, 0.4062, 0.5, 0.4375, 0.9375, 0.4219, 1.0, 0.4062, 0.9375, 0.4219, 0.0, 0.4375, 0.0625, 0.4062, 0.0625, 0.4062, 0.1875, 0.4062, 0.25, 0.375, 0.25, 0.375, 0.1875, 0.4062, 0.625, 0.4062, 0.6875, 0.375, 0.6875, 0.375, 0.625, 0.4062, 0.125, 0.4062, 0.1875, 0.375, 0.1875, 0.375, 0.125, 0.4062, 0.5625, 0.4062, 0.625, 0.375, 0.625, 0.375, 0.5625, 0.4062, 0.0625, 0.4062, 0.125, 0.375, 0.125, 0.375, 0.0625, 0.4062, 0.5, 0.4062, 0.5625, 0.375, 0.5625, 0.375, 0.5, 0.4062, 0.9375, 0.3906, 1.0, 0.375, 0.9375, 0.3906, 0.0, 0.4062, 0.0625, 0.375, 0.0625, 0.4062, 0.4375, 0.4062, 0.5, 0.375, 0.5, 0.375, 0.4375, 0.4062, 0.875, 0.4062, 0.9375, 0.375, 0.9375, 0.375, 0.875, 0.4062, 0.375, 0.4062, 0.4375, 0.375, 0.4375, 0.375, 0.375, 0.4062, 0.8125, 0.4062, 0.875, 0.375, 0.875, 0.375, 0.8125, 0.4062, 0.3125, 0.4062, 0.375, 0.375, 0.375, 0.375, 0.3125, 0.4062, 0.75, 0.4062, 0.8125, 0.375, 0.8125, 0.375, 0.75, 0.4062, 0.25, 0.4062, 0.3125, 0.375, 0.3125, 0.375, 0.25, 0.4062, 0.6875, 0.4062, 0.75, 0.375, 0.75, 0.375, 0.6875, 0.375, 0.375, 0.375, 0.4375, 0.3438, 0.4375, 0.3438, 0.375, 0.375, 0.8125, 0.375, 0.875, 0.3438, 0.875, 0.3438, 0.8125, 0.375, 0.3125, 0.375, 0.375, 0.3438, 0.375, 0.3438, 0.3125, 0.375, 0.75, 0.375, 0.8125, 0.3438, 0.8125, 0.3438, 0.75, 0.375, 0.25, 0.375, 0.3125, 0.3438, 0.3125, 0.3438, 0.25, 0.375, 0.6875, 0.375, 0.75, 0.3438, 0.75, 0.3438, 0.6875, 0.375, 0.1875, 0.375, 0.25, 0.3438, 0.25, 0.3438, 0.1875, 0.375, 0.625, 0.375, 0.6875, 0.3438, 0.6875, 0.3438, 0.625, 0.375, 0.125, 0.375, 0.1875, 0.3438, 0.1875, 0.3438, 0.125, 0.375, 0.5625, 0.375, 0.625, 0.3438, 0.625, 0.3438, 0.5625, 0.375, 0.0625, 0.375, 0.125, 0.3438, 0.125, 0.3438, 0.0625, 0.375, 0.5, 0.375, 0.5625, 0.3438, 0.5625, 0.3437, 0.5, 0.375, 0.9375, 0.3594, 1.0, 0.3438, 0.9375, 0.3594, 0.0, 0.375, 0.0625, 0.3438, 0.0625, 0.375, 0.4375, 0.375, 0.5, 0.3437, 0.5, 0.3438, 0.4375, 0.375, 0.875, 0.375, 0.9375, 0.3438, 0.9375, 0.3438, 0.875, 0.3438, 0.125, 0.3438, 0.1875, 0.3125, 0.1875, 0.3125, 0.125, 0.3438, 0.5625, 0.3438, 0.625, 0.3125, 0.625, 0.3125, 0.5625, 0.3438, 0.0625, 0.3438, 0.125, 0.3125, 0.125, 0.3125, 0.0625, 0.3437, 0.5, 0.3438, 0.5625, 0.3125, 0.5625, 0.3125, 0.5, 0.3438, 0.9375, 0.3281, 1.0, 0.3125, 0.9375, 0.3281, 0.0, 0.3438, 0.0625, 0.3125, 0.0625, 0.3438, 0.4375, 0.3437, 0.5, 0.3125, 0.5, 0.3125, 0.4375, 0.3438, 0.875, 0.3438, 0.9375, 0.3125, 0.9375, 0.3125, 0.875, 0.3438, 0.375, 0.3438, 0.4375, 0.3125, 0.4375, 0.3125, 0.375, 0.3438, 0.8125, 0.3438, 0.875, 0.3125, 0.875, 0.3125, 0.8125, 0.3438, 0.3125, 0.3438, 0.375, 0.3125, 0.375, 0.3125, 0.3125, 0.3438, 0.75, 0.3438, 0.8125, 0.3125, 0.8125, 0.3125, 0.75, 0.3438, 0.25, 0.3438, 0.3125, 0.3125, 0.3125, 0.3125, 0.25, 0.3438, 0.6875, 0.3438, 0.75, 0.3125, 0.75, 0.3125, 0.6875, 0.3438, 0.1875, 0.3438, 0.25, 0.3125, 0.25, 0.3125, 0.1875, 0.3438, 0.625, 0.3438, 0.6875, 0.3125, 0.6875, 0.3125, 0.625, 0.3125, 0.8125, 0.3125, 0.875, 0.2812, 0.875, 0.2812, 0.8125, 0.3125, 0.3125, 0.3125, 0.375, 0.2812, 0.375, 0.2812, 0.3125, 0.3125, 0.75, 0.3125, 0.8125, 0.2812, 0.8125, 0.2812, 0.75, 0.3125, 0.25, 0.3125, 0.3125, 0.2812, 0.3125, 0.2812, 0.25, 0.3125, 0.6875, 0.3125, 0.75, 0.2812, 0.75, 0.2812, 0.6875, 0.3125, 0.1875, 0.3125, 0.25, 0.2812, 0.25, 0.2812, 0.1875, 0.3125, 0.625, 0.3125, 0.6875, 0.2812, 0.6875, 0.2812, 0.625, 0.3125, 0.125, 0.3125, 0.1875, 0.2812, 0.1875, 0.2812, 0.125, 0.3125, 0.5625, 0.3125, 0.625, 0.2812, 0.625, 0.2812, 0.5625, 0.3125, 0.0625, 0.3125, 0.125, 0.2812, 0.125, 0.2812, 0.0625, 0.3125, 0.5, 0.3125, 0.5625, 0.2812, 0.5625, 0.2812, 0.5, 0.3125, 0.9375, 0.2969, 1.0, 0.2812, 0.9375, 0.2969, 0.0, 0.3125, 0.0625, 0.2812, 0.0625, 0.3125, 0.4375, 0.3125, 0.5, 0.2812, 0.5, 0.2812, 0.4375, 0.3125, 0.875, 0.3125, 0.9375, 0.2812, 0.9375, 0.2812, 0.875, 0.3125, 0.375, 0.3125, 0.4375, 0.2812, 0.4375, 0.2812, 0.375, 0.2812, 0.5625, 0.2812, 0.625, 0.25, 0.625, 0.25, 0.5625, 0.2812, 0.0625, 0.2812, 0.125, 0.25, 0.125, 0.25, 0.0625, 0.2812, 0.5, 0.2812, 0.5625, 0.25, 0.5625, 0.25, 0.5, 0.2812, 0.9375, 0.2656, 1.0, 0.25, 0.9375, 0.2656, 0.0, 0.2812, 0.0625, 0.25, 0.0625, 0.2812, 0.4375, 0.2812, 0.5, 0.25, 0.5, 0.25, 0.4375, 0.2812, 0.875, 0.2812, 0.9375, 0.25, 0.9375, 0.25, 0.875, 0.2812, 0.375, 0.2812, 0.4375, 0.25, 0.4375, 0.25, 0.375, 0.2812, 0.8125, 0.2812, 0.875, 0.25, 0.875, 0.25, 0.8125, 0.2812, 0.3125, 0.2812, 0.375, 0.25, 0.375, 0.25, 0.3125, 0.2812, 0.75, 0.2812, 0.8125, 0.25, 0.8125, 0.25, 0.75, 0.2812, 0.25, 0.2812, 0.3125, 0.25, 0.3125, 0.25, 0.25, 0.2812, 0.6875, 0.2812, 0.75, 0.25, 0.75, 0.25, 0.6875, 0.2812, 0.1875, 0.2812, 0.25, 0.25, 0.25, 0.25, 0.1875, 0.2812, 0.625, 0.2812, 0.6875, 0.25, 0.6875, 0.25, 0.625, 0.2812, 0.125, 0.2812, 0.1875, 0.25, 0.1875, 0.25, 0.125, 0.25, 0.3125, 0.25, 0.375, 0.2188, 0.375, 0.2188, 0.3125, 0.25, 0.75, 0.25, 0.8125, 0.2188, 0.8125, 0.2188, 0.75, 0.25, 0.25, 0.25, 0.3125, 0.2188, 0.3125, 0.2188, 0.25, 0.25, 0.6875, 0.25, 0.75, 0.2188, 0.75, 0.2188, 0.6875, 0.25, 0.1875, 0.25, 0.25, 0.2188, 0.25, 0.2188, 0.1875, 0.25, 0.625, 0.25, 0.6875, 0.2188, 0.6875, 0.2188, 0.625, 0.25, 0.125, 0.25, 0.1875, 0.2188, 0.1875, 0.2188, 0.125, 0.25, 0.5625, 0.25, 0.625, 0.2188, 0.625, 0.2188, 0.5625, 0.25, 0.0625, 0.25, 0.125, 0.2188, 0.125, 0.2188, 0.0625, 0.25, 0.5, 0.25, 0.5625, 0.2188, 0.5625, 0.2187, 0.5, 0.25, 0.9375, 0.2344, 1.0, 0.2188, 0.9375, 0.2344, 0.0, 0.25, 0.0625, 0.2188, 0.0625, 0.25, 0.4375, 0.25, 0.5, 0.2187, 0.5, 0.2188, 0.4375, 0.25, 0.875, 0.25, 0.9375, 0.2188, 0.9375, 0.2188, 0.875, 0.25, 0.375, 0.25, 0.4375, 0.2188, 0.4375, 0.2188, 0.375, 0.25, 0.8125, 0.25, 0.875, 0.2188, 0.875, 0.2188, 0.8125, 0.2188, 0.0625, 0.2188, 0.125, 0.1875, 0.125, 0.1875, 0.0625, 0.2187, 0.5, 0.2188, 0.5625, 0.1875, 0.5625, 0.1875, 0.5, 0.2188, 0.9375, 0.2031, 1.0, 0.1875, 0.9375, 0.2031, 0.0, 0.2188, 0.0625, 0.1875, 0.0625, 0.2188, 0.4375, 0.2187, 0.5, 0.1875, 0.5, 0.1875, 0.4375, 0.2188, 0.875, 0.2188, 0.9375, 0.1875, 0.9375, 0.1875, 0.875, 0.2188, 0.375, 0.2188, 0.4375, 0.1875, 0.4375, 0.1875, 0.375, 0.2188, 0.8125, 0.2188, 0.875, 0.1875, 0.875, 0.1875, 0.8125, 0.2188, 0.3125, 0.2188, 0.375, 0.1875, 0.375, 0.1875, 0.3125, 0.2188, 0.75, 0.2188, 0.8125, 0.1875, 0.8125, 0.1875, 0.75, 0.2188, 0.25, 0.2188, 0.3125, 0.1875, 0.3125, 0.1875, 0.25, 0.2188, 0.6875, 0.2188, 0.75, 0.1875, 0.75, 0.1875, 0.6875, 0.2188, 0.1875, 0.2188, 0.25, 0.1875, 0.25, 0.1875, 0.1875, 0.2188, 0.625, 0.2188, 0.6875, 0.1875, 0.6875, 0.1875, 0.625, 0.2188, 0.125, 0.2188, 0.1875, 0.1875, 0.1875, 0.1875, 0.125, 0.2188, 0.5625, 0.2188, 0.625, 0.1875, 0.625, 0.1875, 0.5625, 0.1875, 0.75, 0.1875, 0.8125, 0.1562, 0.8125, 0.1562, 0.75, 0.1875, 0.25, 0.1875, 0.3125, 0.1562, 0.3125, 0.1562, 0.25, 0.1875, 0.6875, 0.1875, 0.75, 0.1562, 0.75, 0.1562, 0.6875, 0.1875, 0.1875, 0.1875, 0.25, 0.1562, 0.25, 0.1562, 0.1875, 0.1875, 0.625, 0.1875, 0.6875, 0.1562, 0.6875, 0.1563, 0.625, 0.1875, 0.125, 0.1875, 0.1875, 0.1562, 0.1875, 0.1562, 0.125, 0.1875, 0.5625, 0.1875, 0.625, 0.1563, 0.625, 0.1562, 0.5625, 0.1875, 0.0625, 0.1875, 0.125, 0.1562, 0.125, 0.1563, 0.0625, 0.1875, 0.5, 0.1875, 0.5625, 0.1562, 0.5625, 0.1562, 0.5, 0.1875, 0.9375, 0.1719, 1.0, 0.1563, 0.9375, 0.1719, 0.0, 0.1875, 0.0625, 0.1563, 0.0625, 0.1875, 0.4375, 0.1875, 0.5, 0.1562, 0.5, 0.1562, 0.4375, 0.1875, 0.875, 0.1875, 0.9375, 0.1563, 0.9375, 0.1562, 0.875, 0.1875, 0.375, 0.1875, 0.4375, 0.1562, 0.4375, 0.1563, 0.375, 0.1875, 0.8125, 0.1875, 0.875, 0.1562, 0.875, 0.1562, 0.8125, 0.1875, 0.3125, 0.1875, 0.375, 0.1563, 0.375, 0.1562, 0.3125, 0.1562, 0.5, 0.1562, 0.5625, 0.125, 0.5625, 0.125, 0.5, 0.1563, 0.9375, 0.1406, 1.0, 0.125, 0.9375, 0.1406, 0.0, 0.1563, 0.0625, 0.125, 0.0625, 0.1562, 0.4375, 0.1562, 0.5, 0.125, 0.5, 0.125, 0.4375, 0.1562, 0.875, 0.1563, 0.9375, 0.125, 0.9375, 0.125, 0.875, 0.1563, 0.375, 0.1562, 0.4375, 0.125, 0.4375, 0.125, 0.375, 0.1562, 0.8125, 0.1562, 0.875, 0.125, 0.875, 0.125, 0.8125, 0.1562, 0.3125, 0.1563, 0.375, 0.125, 0.375, 0.125, 0.3125, 0.1562, 0.75, 0.1562, 0.8125, 0.125, 0.8125, 0.125, 0.75, 0.1562, 0.25, 0.1562, 0.3125, 0.125, 0.3125, 0.125, 0.25, 0.1562, 0.6875, 0.1562, 0.75, 0.125, 0.75, 0.125, 0.6875, 0.1562, 0.1875, 0.1562, 0.25, 0.125, 0.25, 0.125, 0.1875, 0.1563, 0.625, 0.1562, 0.6875, 0.125, 0.6875, 0.125, 0.625, 0.1562, 0.125, 0.1562, 0.1875, 0.125, 0.1875, 0.125, 0.125, 0.1562, 0.5625, 0.1563, 0.625, 0.125, 0.625, 0.125, 0.5625, 0.1563, 0.0625, 0.1562, 0.125, 0.125, 0.125, 0.125, 0.0625, 0.125, 0.25, 0.125, 0.3125, 0.09375, 0.3125, 0.09375, 0.25, 0.125, 0.6875, 0.125, 0.75, 0.09375, 0.75, 0.09375, 0.6875, 0.125, 0.1875, 0.125, 0.25, 0.09375, 0.25, 0.09375, 0.1875, 0.125, 0.625, 0.125, 0.6875, 0.09375, 0.6875, 0.09375, 0.625, 0.125, 0.125, 0.125, 0.1875, 0.09375, 0.1875, 0.09375, 0.125, 0.125, 0.5625, 0.125, 0.625, 0.09375, 0.625, 0.09375, 0.5625, 0.125, 0.0625, 0.125, 0.125, 0.09375, 0.125, 0.09375, 0.0625, 0.125, 0.5, 0.125, 0.5625, 0.09375, 0.5625, 0.09375, 0.5, 0.125, 0.9375, 0.1094, 1.0, 0.09375, 0.9375, 0.1094, 0.0, 0.125, 0.0625, 0.09375, 0.0625, 0.125, 0.4375, 0.125, 0.5, 0.09375, 0.5, 0.09375, 0.4375, 0.125, 0.875, 0.125, 0.9375, 0.09375, 0.9375, 0.09375, 0.875, 0.125, 0.375, 0.125, 0.4375, 0.09375, 0.4375, 0.09375, 0.375, 0.125, 0.8125, 0.125, 0.875, 0.09375, 0.875, 0.09375, 0.8125, 0.125, 0.3125, 0.125, 0.375, 0.09375, 0.375, 0.09375, 0.3125, 0.125, 0.75, 0.125, 0.8125, 0.09375, 0.8125, 0.09375, 0.75, 0.07812, 0.0, 0.09375, 0.0625, 0.0625, 0.0625, 0.09375, 0.4375, 0.09375, 0.5, 0.0625, 0.5, 0.0625, 0.4375, 0.09375, 0.875, 0.09375, 0.9375, 0.0625, 0.9375, 0.0625, 0.875, 0.09375, 0.375, 0.09375, 0.4375, 0.0625, 0.4375, 0.0625, 0.375, 0.09375, 0.8125, 0.09375, 0.875, 0.0625, 0.875, 0.0625, 0.8125, 0.09375, 0.3125, 0.09375, 0.375, 0.0625, 0.375, 0.0625, 0.3125, 0.09375, 0.75, 0.09375, 0.8125, 0.0625, 0.8125, 0.0625, 0.75, 0.09375, 0.25, 0.09375, 0.3125, 0.0625, 0.3125, 0.0625, 0.25, 0.09375, 0.6875, 0.09375, 0.75, 0.0625, 0.75, 0.0625, 0.6875, 0.09375, 0.1875, 0.09375, 0.25, 0.0625, 0.25, 0.0625, 0.1875, 0.09375, 0.625, 0.09375, 0.6875, 0.0625, 0.6875, 0.0625, 0.625, 0.09375, 0.125, 0.09375, 0.1875, 0.0625, 0.1875, 0.0625, 0.125, 0.09375, 0.5625, 0.09375, 0.625, 0.0625, 0.625, 0.0625, 0.5625, 0.09375, 0.0625, 0.09375, 0.125, 0.0625, 0.125, 0.0625, 0.0625, 0.09375, 0.5, 0.09375, 0.5625, 0.0625, 0.5625, 0.0625, 0.5, 0.09375, 0.9375, 0.07812, 1.0, 0.0625, 0.9375, 0.0625, 0.1875, 0.0625, 0.25, 0.03125, 0.25, 0.03125, 0.1875, 0.0625, 0.625, 0.0625, 0.6875, 0.03125, 0.6875, 0.03125, 0.625, 0.0625, 0.125, 0.0625, 0.1875, 0.03125, 0.1875, 0.03125, 0.125, 0.0625, 0.5625, 0.0625, 0.625, 0.03125, 0.625, 0.03125, 0.5625, 0.0625, 0.0625, 0.0625, 0.125, 0.03125, 0.125, 0.03125, 0.0625, 0.0625, 0.5, 0.0625, 0.5625, 0.03125, 0.5625, 0.03125, 0.5, 0.0625, 0.9375, 0.04687, 1.0, 0.03125, 0.9375, 0.04687, 0.0, 0.0625, 0.0625, 0.03125, 0.0625, 0.0625, 0.4375, 0.0625, 0.5, 0.03125, 0.5, 0.03125, 0.4375, 0.0625, 0.875, 0.0625, 0.9375, 0.03125, 0.9375, 0.03125, 0.875, 0.0625, 0.375, 0.0625, 0.4375, 0.03125, 0.4375, 0.03125, 0.375, 0.0625, 0.8125, 0.0625, 0.875, 0.03125, 0.875, 0.03125, 0.8125, 0.0625, 0.3125, 0.0625, 0.375, 0.03125, 0.375, 0.03125, 0.3125, 0.0625, 0.75, 0.0625, 0.8125, 0.03125, 0.8125, 0.03125, 0.75, 0.0625, 0.25, 0.0625, 0.3125, 0.03125, 0.3125, 0.03125, 0.25, 0.0625, 0.6875, 0.0625, 0.75, 0.03125, 0.75, 0.03125, 0.6875, 0.03125, 0.875, 0.03125, 0.9375, 0.0, 0.9375, 0.0, 0.875, 0.03125, 0.375, 0.03125, 0.4375, 0.0, 0.4375, 0.0, 0.375, 0.03125, 0.8125, 0.03125, 0.875, 0.0, 0.875, 0.0, 0.8125, 0.03125, 0.3125, 0.03125, 0.375, 0.0, 0.375, 0.0, 0.3125, 0.03125, 0.75, 0.03125, 0.8125, 0.0, 0.8125, 0.0, 0.75, 0.03125, 0.25, 0.03125, 0.3125, 0.0, 0.3125, 0.0, 0.25, 0.03125, 0.6875, 0.03125, 0.75, 0.0, 0.75, 0.0, 0.6875, 0.03125, 0.1875, 0.03125, 0.25, 0.0, 0.25, 0.0, 0.1875, 0.03125, 0.625, 0.03125, 0.6875, 0.0, 0.6875, 0.0, 0.625, 0.03125, 0.125, 0.03125, 0.1875, 0.0, 0.1875, 0.0, 0.125, 0.03125, 0.5625, 0.03125, 0.625, 0.0, 0.625, 0.0, 0.5625, 0.03125, 0.0625, 0.03125, 0.125, 0.0, 0.125, 0.0, 0.0625, 0.03125, 0.5, 0.03125, 0.5625, 0.0, 0.5625, 0.0, 0.5, 0.03125, 0.9375, 0.01562, 1.0, 0.0, 0.9375, 0.01562, 0.0, 0.03125, 0.0625, 0.0, 0.0625, 0.03125, 0.4375, 0.03125, 0.5, 0.0, 0.5, 0.0, 0.4375, 1.0, 0.625, 1.0, 0.6875, 0.9687, 0.6875, 0.9688, 0.625, 1.0, 0.125, 1.0, 0.1875, 0.9687, 0.1875, 0.9687, 0.125, 1.0, 0.5625, 1.0, 0.625, 0.9688, 0.625, 0.9687, 0.5625, 1.0, 0.0625, 1.0, 0.125, 0.9687, 0.125, 0.9688, 0.0625, 1.0, 0.5, 1.0, 0.5625, 0.9687, 0.5625, 0.9687, 0.5, 1.0, 0.9375, 0.9844, 1.0, 0.9688, 0.9375, 0.9844, 0.0, 1.0, 0.0625, 0.9688, 0.0625, 1.0, 0.4375, 1.0, 0.5, 0.9687, 0.5, 0.9687, 0.4375, 1.0, 0.875, 1.0, 0.9375, 0.9688, 0.9375, 0.9687, 0.875, 1.0, 0.375, 1.0, 0.4375, 0.9687, 0.4375, 0.9688, 0.375, 1.0, 0.8125, 1.0, 0.875, 0.9687, 0.875, 0.9687, 0.8125, 1.0, 0.3125, 1.0, 0.375, 0.9688, 0.375, 0.9687, 0.3125, 1.0, 0.75, 1.0, 0.8125, 0.9687, 0.8125, 0.9688, 0.75, 1.0, 0.25, 1.0, 0.3125, 0.9687, 0.3125, 0.9688, 0.25, 1.0, 0.6875, 1.0, 0.75, 0.9688, 0.75, 0.9687, 0.6875, 1.0, 0.1875, 1.0, 0.25, 0.9688, 0.25, 0.9687, 0.1875, 0.9688, 0.375, 0.9687, 0.4375, 0.9375, 0.4375, 0.9375, 0.375, 0.9687, 0.8125, 0.9687, 0.875, 0.9375, 0.875, 0.9375, 0.8125, 0.9687, 0.3125, 0.9688, 0.375, 0.9375, 0.375, 0.9375, 0.3125, 0.9688, 0.75, 0.9687, 0.8125, 0.9375, 0.8125, 0.9375, 0.75, 0.9688, 0.25, 0.9687, 0.3125, 0.9375, 0.3125, 0.9375, 0.25, 0.9687, 0.6875, 0.9688, 0.75, 0.9375, 0.75, 0.9375, 0.6875, 0.9687, 0.1875, 0.9688, 0.25, 0.9375, 0.25, 0.9375, 0.1875, 0.9688, 0.625, 0.9687, 0.6875, 0.9375, 0.6875, 0.9375, 0.625, 0.9687, 0.125, 0.9687, 0.1875, 0.9375, 0.1875, 0.9375, 0.125, 0.9687, 0.5625, 0.9688, 0.625, 0.9375, 0.625, 0.9375, 0.5625, 0.9688, 0.0625, 0.9687, 0.125, 0.9375, 0.125, 0.9375, 0.0625, 0.9687, 0.5, 0.9687, 0.5625, 0.9375, 0.5625, 0.9375, 0.5, 0.9688, 0.9375, 0.9531, 1.0, 0.9375, 0.9375, 0.9531, 0.0, 0.9688, 0.0625, 0.9375, 0.0625, 0.9687, 0.4375, 0.9687, 0.5, 0.9375, 0.5, 0.9375, 0.4375, 0.9687, 0.875, 0.9688, 0.9375, 0.9375, 0.9375, 0.9375, 0.875, 0.9375, 0.125, 0.9375, 0.1875, 0.9062, 0.1875, 0.9062, 0.125, 0.9375, 0.5625, 0.9375, 0.625, 0.9062, 0.625, 0.9062, 0.5625, 0.9375, 0.0625, 0.9375, 0.125, 0.9062, 0.125, 0.9062, 0.0625, 0.9375, 0.5, 0.9375, 0.5625, 0.9062, 0.5625, 0.9062, 0.5, 0.9375, 0.9375, 0.9219, 1.0, 0.9062, 0.9375, 0.9219, 0.0, 0.9375, 0.0625, 0.9062, 0.0625, 0.9375, 0.4375, 0.9375, 0.5, 0.9062, 0.5, 0.9062, 0.4375, 0.9375, 0.875, 0.9375, 0.9375, 0.9062, 0.9375, 0.9062, 0.875, 0.9375, 0.375, 0.9375, 0.4375, 0.9062, 0.4375, 0.9062, 0.375, 0.9375, 0.8125, 0.9375, 0.875, 0.9062, 0.875, 0.9062, 0.8125, 0.9375, 0.3125, 0.9375, 0.375, 0.9062, 0.375, 0.9062, 0.3125, 0.9375, 0.75, 0.9375, 0.8125, 0.9062, 0.8125, 0.9062, 0.75, 0.9375, 0.25, 0.9375, 0.3125, 0.9062, 0.3125, 0.9062, 0.25, 0.9375, 0.6875, 0.9375, 0.75, 0.9062, 0.75, 0.9062, 0.6875, 0.9375, 0.1875, 0.9375, 0.25, 0.9062, 0.25, 0.9062, 0.1875, 0.9375, 0.625, 0.9375, 0.6875, 0.9062, 0.6875, 0.9062, 0.625, 0.9062, 0.8125, 0.9062, 0.875, 0.875, 0.875, 0.875, 0.8125, 0.9062, 0.3125, 0.9062, 0.375, 0.875, 0.375, 0.875, 0.3125, 0.9062, 0.75, 0.9062, 0.8125, 0.875, 0.8125, 0.875, 0.75, 0.9062, 0.25, 0.9062, 0.3125, 0.875, 0.3125, 0.875, 0.25, 0.9062, 0.6875, 0.9062, 0.75, 0.875, 0.75, 0.875, 0.6875, 0.9062, 0.1875, 0.9062, 0.25, 0.875, 0.25, 0.875, 0.1875, 0.9062, 0.625, 0.9062, 0.6875, 0.875, 0.6875, 0.875, 0.625, 0.9062, 0.125, 0.9062, 0.1875, 0.875, 0.1875, 0.875, 0.125, 0.9062, 0.5625, 0.9062, 0.625, 0.875, 0.625, 0.875, 0.5625, 0.9062, 0.0625, 0.9062, 0.125, 0.875, 0.125, 0.875, 0.0625, 0.9062, 0.5, 0.9062, 0.5625, 0.875, 0.5625, 0.875, 0.5, 0.9062, 0.9375, 0.8906, 1.0, 0.875, 0.9375, 0.8906, 0.0, 0.9062, 0.0625, 0.875, 0.0625, 0.9062, 0.4375, 0.9062, 0.5, 0.875, 0.5, 0.875, 0.4375, 0.9062, 0.875, 0.9062, 0.9375, 0.875, 0.9375, 0.875, 0.875, 0.9062, 0.375, 0.9062, 0.4375, 0.875, 0.4375, 0.875, 0.375, 0.875, 0.5625, 0.875, 0.625, 0.8438, 0.625, 0.8437, 0.5625, 0.875, 0.0625, 0.875, 0.125, 0.8438, 0.125, 0.8438, 0.0625, 0.875, 0.5, 0.875, 0.5625, 0.8437, 0.5625, 0.8437, 0.5, 0.875, 0.9375, 0.8594, 1.0, 0.8438, 0.9375, 0.8594, 0.0, 0.875, 0.0625, 0.8438, 0.0625, 0.875, 0.4375, 0.875, 0.5, 0.8437, 0.5, 0.8437, 0.4375, 0.875, 0.875, 0.875, 0.9375, 0.8438, 0.9375, 0.8438, 0.875, 0.875, 0.375, 0.875, 0.4375, 0.8437, 0.4375, 0.8438, 0.375, 0.875, 0.8125, 0.875, 0.875, 0.8438, 0.875, 0.8437, 0.8125, 0.875, 0.3125, 0.875, 0.375, 0.8438, 0.375, 0.8437, 0.3125, 0.875, 0.75, 0.875, 0.8125, 0.8437, 0.8125, 0.8438, 0.75, 0.875, 0.25, 0.875, 0.3125, 0.8437, 0.3125, 0.8438, 0.25, 0.875, 0.6875, 0.875, 0.75, 0.8438, 0.75, 0.8437, 0.6875, 0.875, 0.1875, 0.875, 0.25, 0.8438, 0.25, 0.8437, 0.1875, 0.875, 0.625, 0.875, 0.6875, 0.8437, 0.6875, 0.8438, 0.625, 0.875, 0.125, 0.875, 0.1875, 0.8437, 0.1875, 0.8438, 0.125, 0.8437, 0.3125, 0.8438, 0.375, 0.8125, 0.375, 0.8125, 0.3125, 0.8438, 0.75, 0.8437, 0.8125, 0.8125, 0.8125, 0.8125, 0.75, 0.8438, 0.25, 0.8437, 0.3125, 0.8125, 0.3125, 0.8125, 0.25, 0.8437, 0.6875, 0.8438, 0.75, 0.8125, 0.75, 0.8125, 0.6875, 0.8437, 0.1875, 0.8438, 0.25, 0.8125, 0.25, 0.8125, 0.1875, 0.8438, 0.625, 0.8437, 0.6875, 0.8125, 0.6875, 0.8125, 0.625, 0.8438, 0.125, 0.8437, 0.1875, 0.8125, 0.1875, 0.8125, 0.125, 0.8437, 0.5625, 0.8438, 0.625, 0.8125, 0.625, 0.8125, 0.5625, 0.8438, 0.0625, 0.8438, 0.125, 0.8125, 0.125, 0.8125, 0.0625, 0.8437, 0.5, 0.8437, 0.5625, 0.8125, 0.5625, 0.8125, 0.5, 0.8438, 0.9375, 0.8281, 1.0, 0.8125, 0.9375, 0.8281, 0.0, 0.8438, 0.0625, 0.8125, 0.0625, 0.8437, 0.4375, 0.8437, 0.5, 0.8125, 0.5, 0.8125, 0.4375, 0.8438, 0.875, 0.8438, 0.9375, 0.8125, 0.9375, 0.8125, 0.875, 0.8438, 0.375, 0.8437, 0.4375, 0.8125, 0.4375, 0.8125, 0.375, 0.8437, 0.8125, 0.8438, 0.875, 0.8125, 0.875, 0.8125, 0.8125, 0.8125, 0.0625, 0.8125, 0.125, 0.7812, 0.125, 0.7812, 0.0625, 0.8125, 0.5, 0.8125, 0.5625, 0.7812, 0.5625, 0.7812, 0.5, 0.8125, 0.9375, 0.7969, 1.0, 0.7812, 0.9375, 0.7969, 0.0, 0.8125, 0.0625, 0.7812, 0.0625, 0.8125, 0.4375, 0.8125, 0.5, 0.7812, 0.5, 0.7812, 0.4375, 0.8125, 0.875, 0.8125, 0.9375, 0.7812, 0.9375, 0.7812, 0.875, 0.8125, 0.375, 0.8125, 0.4375, 0.7812, 0.4375, 0.7812, 0.375, 0.8125, 0.8125, 0.8125, 0.875, 0.7812, 0.875, 0.7812, 0.8125, 0.8125, 0.3125, 0.8125, 0.375, 0.7812, 0.375, 0.7812, 0.3125, 0.8125, 0.75, 0.8125, 0.8125, 0.7812, 0.8125, 0.7812, 0.75, 0.8125, 0.25, 0.8125, 0.3125, 0.7812, 0.3125, 0.7812, 0.25, 0.8125, 0.6875, 0.8125, 0.75, 0.7812, 0.75, 0.7812, 0.6875, 0.8125, 0.1875, 0.8125, 0.25, 0.7812, 0.25, 0.7812, 0.1875, 0.8125, 0.625, 0.8125, 0.6875, 0.7812, 0.6875, 0.7812, 0.625, 0.8125, 0.125, 0.8125, 0.1875, 0.7812, 0.1875, 0.7812, 0.125, 0.8125, 0.5625, 0.8125, 0.625, 0.7812, 0.625, 0.7812, 0.5625, 0.7812, 0.25, 0.7812, 0.3125, 0.75, 0.3125, 0.75, 0.25, 0.7812, 0.6875, 0.7812, 0.75, 0.75, 0.75, 0.75, 0.6875, 0.7812, 0.1875, 0.7812, 0.25, 0.75, 0.25, 0.75, 0.1875, 0.7812, 0.625, 0.7812, 0.6875, 0.75, 0.6875, 0.75, 0.625, 0.7812, 0.125, 0.7812, 0.1875, 0.75, 0.1875, 0.75, 0.125, 0.7812, 0.5625, 0.7812, 0.625, 0.75, 0.625, 0.75, 0.5625, 0.7812, 0.0625, 0.7812, 0.125, 0.75, 0.125, 0.75, 0.0625, 0.7812, 0.5, 0.7812, 0.5625, 0.75, 0.5625, 0.75, 0.5, 0.7812, 0.9375, 0.7656, 1.0, 0.75, 0.9375, 0.7656, 0.0, 0.7812, 0.0625, 0.75, 0.0625, 0.7812, 0.4375, 0.7812, 0.5, 0.75, 0.5, 0.75, 0.4375, 0.7812, 0.875, 0.7812, 0.9375, 0.75, 0.9375, 0.75, 0.875, 0.7812, 0.375, 0.7812, 0.4375, 0.75, 0.4375, 0.75, 0.375, 0.7812, 0.8125, 0.7812, 0.875, 0.75, 0.875, 0.75, 0.8125, 0.7812, 0.3125, 0.7812, 0.375, 0.75, 0.375, 0.75, 0.3125, 0.7812, 0.75, 0.7812, 0.8125, 0.75, 0.8125, 0.75, 0.75])
me_center.update()
me_arrowz = bpy.data.meshes.new('ArrowZ')
me_arrowz.from_pydata([(0.0, 10.0, 140.0), (0.0, 5.0, 20.0), (1.951, 9.808, 140.0), (0.0, 5.0, 140.0), (0.9755, 4.904, 20.0), (3.827, 9.239, 140.0), (5.556, 8.315, 140.0), (0.9755, 4.904, 140.0), (7.071, 7.071, 140.0), (1.913, 4.619, 20.0), (8.315, 5.556, 140.0), (1.913, 4.619, 140.0), (9.239, 3.827, 140.0), (2.778, 4.157, 20.0), (9.808, 1.951, 140.0), (2.778, 4.157, 140.0), (10.0, 0.0, 140.0), (3.536, 3.536, 20.0), (9.808, -1.951, 140.0), (3.536, 3.536, 140.0), (9.239, -3.827, 140.0), (4.157, 2.778, 20.0), (8.315, -5.556, 140.0), (4.157, 2.778, 140.0), (4.619, 1.913, 20.0), (7.071, -7.071, 140.0), (5.556, -8.315, 140.0), (4.619, 1.913, 140.0), (4.904, 0.9755, 20.0), (3.827, -9.239, 140.0), (1.951, -9.808, 140.0), (4.904, 0.9755, 140.0), (5.0, 0.0, 20.0), (0.0, -10.0, 140.0), (5.0, 0.0, 140.0), (-1.951, -9.808, 140.0), (4.904, -0.9755, 20.0), (-3.827, -9.239, 140.0), (4.904, -0.9755, 140.0), (-5.556, -8.315, 140.0), (-7.071, -7.071, 140.0), (4.619, -1.913, 20.0), (4.619, -1.913, 140.0), (-8.315, -5.556, 140.0), (-9.239, -3.827, 140.0), (4.157, -2.778, 20.0), (4.157, -2.778, 140.0), (-9.808, -1.951, 140.0), (-10.0, 0.0, 140.0), (3.536, -3.536, 20.0), (3.536, -3.536, 140.0), (-9.808, 1.951, 140.0), (2.778, -4.157, 20.0), (-9.239, 3.827, 140.0), (2.778, -4.157, 140.0), (-8.315, 5.556, 140.0), (1.913, -4.619, 20.0), (-7.071, 7.071, 140.0), (1.913, -4.619, 140.0), (-5.556, 8.315, 140.0), (0.9755, -4.904, 20.0), (-3.827, 9.239, 140.0), (0.9755, -4.904, 140.0), (-1.951, 9.808, 140.0), (0.0, -5.0, 20.0), (0.0, 0.0, 180.0), (0.0, -5.0, 140.0), (-0.9755, -4.904, 20.0), (-0.9755, -4.904, 140.0), (-1.913, -4.619, 20.0), (-1.913, -4.619, 140.0), (-2.778, -4.157, 20.0), (-2.778, -4.157, 140.0), (-3.536, -3.536, 20.0), (-3.536, -3.536, 140.0), (-4.157, -2.778, 20.0), (-4.157, -2.778, 140.0), (-4.619, -1.913, 20.0), (-4.619, -1.913, 140.0), (-4.904, -0.9755, 20.0), (-4.904, -0.9755, 140.0), (-5.0, 0.0, 20.0), (-5.0, 0.0, 140.0), (-4.904, 0.9755, 20.0), (-4.904, 0.9755, 140.0), (-4.619, 1.913, 20.0), (-4.619, 1.913, 140.0), (-4.157, 2.778, 20.0), (-4.157, 2.778, 140.0), (-3.536, 3.536, 20.0), (-3.536, 3.536, 140.0), (-2.778, 4.157, 20.0), (-2.778, 4.157, 140.0), (-1.913, 4.619, 20.0), (-1.913, 4.619, 140.0), (-0.9755, 4.904, 20.0), (-0.9755, 4.904, 140.0), (-2.608e-08, 2.98e-08, 15.0)], [], [(65, 2, 0), (65, 5, 2), (65, 6, 5), (65, 8, 6), (65, 10, 8), (65, 12, 10), (65, 14, 12), (65, 16, 14), (18, 16, 65), (20, 18, 65), (22, 20, 65), (25, 22, 65), (65, 26, 25), (65, 29, 26), (65, 30, 29), (65, 33, 30), (35, 33, 65), (37, 35, 65), (39, 37, 65), (40, 39, 65), (40, 65, 43), (43, 65, 44), (44, 65, 47), (47, 65, 48), (65, 51, 48), (65, 53, 51), (65, 55, 53), (65, 57, 55), (57, 65, 59), (59, 65, 61), (63, 0, 2, 5, 6, 8, 10, 12, 14, 16, 18, 20, 22, 25, 26, 29, 30, 62, 58, 54, 50, 46, 42, 38, 34, 31, 27, 23, 19, 15, 11, 7, 3, 96, 94, 92, 90, 88, 86, 84, 82, 80, 47, 48, 51, 53, 55, 57, 59, 61), (30, 33, 35, 37, 39, 40, 43, 44, 47, 80, 78, 76, 74, 72, 70, 68, 66, 62), (61, 65, 63), (63, 65, 0), (1, 3, 7, 4), (4, 7, 11, 9), (9, 11, 15, 13), (13, 15, 19, 17), (17, 19, 23, 21), (21, 23, 27, 24), (24, 27, 31, 28), (28, 31, 34, 32), (32, 34, 38, 36), (36, 38, 42, 41), (41, 42, 46, 45), (45, 46, 50, 49), (49, 50, 54, 52), (52, 54, 58, 56), (56, 58, 62, 60), (60, 62, 66, 64), (64, 66, 68, 67), (67, 68, 70, 69), (69, 70, 72, 71), (71, 72, 74, 73), (73, 74, 76, 75), (75, 76, 78, 77), (77, 78, 80, 79), (79, 80, 82, 81), (81, 82, 84, 83), (83, 84, 86, 85), (85, 86, 88, 87), (87, 88, 90, 89), (89, 90, 92, 91), (91, 92, 94, 93), (93, 94, 96, 95), (95, 96, 3, 1), (71, 73, 97), (49, 52, 97), (85, 87, 97), (73, 75, 97), (28, 32, 97), (56, 60, 97), (87, 89, 97), (32, 36, 97), (9, 13, 97), (52, 56, 97), (24, 28, 97), (89, 91, 97), (36, 41, 97), (75, 77, 97), (77, 79, 97), (13, 17, 97), (91, 93, 97), (79, 81, 97), (17, 21, 97), (64, 67, 97), (93, 95, 97), (95, 1, 97), (41, 45, 97), (67, 69, 97), (81, 83, 97), (21, 24, 97), (69, 71, 97), (1, 4, 97), (4, 9, 97), (45, 49, 97), (83, 85, 97), (60, 64, 97)])
me_arrowz.polygons.foreach_set('use_smooth', [True] * 98)
_uv = me_arrowz.uv_layers.new(name='UVMap')
_uv.uv.foreach_set('vector', [0.25, 0.25, 0.2968, 0.4854, 0.25, 0.49, 0.25, 0.25, 0.3418, 0.4717, 0.2968, 0.4854, 0.25, 0.25, 0.3833, 0.4496, 0.3418, 0.4717, 0.25, 0.25, 0.4197, 0.4197, 0.3833, 0.4496, 0.25, 0.25, 0.4496, 0.3833, 0.4197, 0.4197, 0.25, 0.25, 0.4717, 0.3418, 0.4496, 0.3833, 0.25, 0.25, 0.4854, 0.2968, 0.4717, 0.3418, 0.25, 0.25, 0.49, 0.25, 0.4854, 0.2968, 0.4854, 0.2032, 0.49, 0.25, 0.25, 0.25, 0.4717, 0.1582, 0.4854, 0.2032, 0.25, 0.25, 0.4496, 0.1167, 0.4717, 0.1582, 0.25, 0.25, 0.4197, 0.08029, 0.4496, 0.1167, 0.25, 0.25, 0.25, 0.25, 0.3833, 0.05045, 0.4197, 0.08029, 0.25, 0.25, 0.3418, 0.02827, 0.3833, 0.05045, 0.25, 0.25, 0.2968, 0.01461, 0.3418, 0.02827, 0.25, 0.25, 0.25, 0.01, 0.2968, 0.01461, 0.2032, 0.01461, 0.25, 0.01, 0.25, 0.25, 0.1582, 0.02827, 0.2032, 0.01461, 0.25, 0.25, 0.1167, 0.05045, 0.1582, 0.02827, 0.25, 0.25, 0.08029, 0.08029, 0.1167, 0.05045, 0.25, 0.25, 0.08029, 0.08029, 0.25, 0.25, 0.05045, 0.1167, 0.05045, 0.1167, 0.25, 0.25, 0.02827, 0.1582, 0.02827, 0.1582, 0.25, 0.25, 0.01461, 0.2032, 0.01461, 0.2032, 0.25, 0.25, 0.01, 0.25, 0.25, 0.25, 0.01461, 0.2968, 0.01, 0.25, 0.25, 0.25, 0.02827, 0.3418, 0.01461, 0.2968, 0.25, 0.25, 0.05045, 0.3833, 0.02827, 0.3418, 0.25, 0.25, 0.08029, 0.4197, 0.05045, 0.3833, 0.08029, 0.4197, 0.25, 0.25, 0.1167, 0.4496, 0.1167, 0.4496, 0.25, 0.25, 0.1582, 0.4717, 0.7032, 0.4854, 0.75, 0.49, 0.7968, 0.4854, 0.8418, 0.4717, 0.8833, 0.4496, 0.9197, 0.4197, 0.9496, 0.3833, 0.9717, 0.3418, 0.9854, 0.2968, 0.99, 0.25, 0.9854, 0.2032, 0.9717, 0.1582, 0.9496, 0.1167, 0.9197, 0.08029, 0.8833, 0.05045, 0.8418, 0.02827, 0.7968, 0.01461, 0.7734, 0.1323, 0.7959, 0.1391, 0.8167, 0.1502, 0.8349, 0.1651, 0.8498, 0.1833, 0.8609, 0.2041, 0.8677, 0.2266, 0.87, 0.25, 0.8677, 0.2734, 0.8609, 0.2959, 0.8498, 0.3167, 0.8349, 0.3349, 0.8167, 0.3498, 0.7959, 0.3609, 0.7734, 0.3677, 0.75, 0.37, 0.7266, 0.3677, 0.7041, 0.3609, 0.6833, 0.3498, 0.6651, 0.3349, 0.6502, 0.3167, 0.6391, 0.2959, 0.6323, 0.2734, 0.63, 0.25, 0.6323, 0.2266, 0.5146, 0.2032, 0.51, 0.25, 0.5146, 0.2968, 0.5283, 0.3418, 0.5504, 0.3833, 0.5803, 0.4197, 0.6167, 0.4496, 0.6582, 0.4717, 0.7968, 0.01461, 0.75, 0.01, 0.7032, 0.01461, 0.6582, 0.02827, 0.6167, 0.05045, 0.5803, 0.08029, 0.5504, 0.1167, 0.5283, 0.1582, 0.5146, 0.2032, 0.6323, 0.2266, 0.6391, 0.2041, 0.6502, 0.1833, 0.6651, 0.1651, 0.6833, 0.1502, 0.7041, 0.1391, 0.7266, 0.1323, 0.75, 0.13, 0.7734, 0.1323, 0.1582, 0.4717, 0.25, 0.25, 0.2032, 0.4854, 0.2032, 0.4854, 0.25, 0.25, 0.25, 0.49, 1.0, 0.5, 1.0, 1.0, 0.9688, 1.0, 0.9688, 0.5, 0.9688, 0.5, 0.9688, 1.0, 0.9375, 1.0, 0.9375, 0.5, 0.9375, 0.5, 0.9375, 1.0, 0.9062, 1.0, 0.9062, 0.5, 0.9062, 0.5, 0.9062, 1.0, 0.875, 1.0, 0.875, 0.5, 0.875, 0.5, 0.875, 1.0, 0.8438, 1.0, 0.8438, 0.5, 0.8438, 0.5, 0.8438, 1.0, 0.8125, 1.0, 0.8125, 0.5, 0.8125, 0.5, 0.8125, 1.0, 0.7812, 1.0, 0.7812, 0.5, 0.7812, 0.5, 0.7812, 1.0, 0.75, 1.0, 0.75, 0.5, 0.75, 0.5, 0.75, 1.0, 0.7188, 1.0, 0.7188, 0.5, 0.7188, 0.5, 0.7188, 1.0, 0.6875, 1.0, 0.6875, 0.5, 0.6875, 0.5, 0.6875, 1.0, 0.6562, 1.0, 0.6562, 0.5, 0.6562, 0.5, 0.6562, 1.0, 0.625, 1.0, 0.625, 0.5, 0.625, 0.5, 0.625, 1.0, 0.5938, 1.0, 0.5938, 0.5, 0.5938, 0.5, 0.5938, 1.0, 0.5625, 1.0, 0.5625, 0.5, 0.5625, 0.5, 0.5625, 1.0, 0.5312, 1.0, 0.5312, 0.5, 0.5312, 0.5, 0.5312, 1.0, 0.5, 1.0, 0.5, 0.5, 0.5, 0.5, 0.5, 1.0, 0.4688, 1.0, 0.4688, 0.5, 0.4688, 0.5, 0.4688, 1.0, 0.4375, 1.0, 0.4375, 0.5, 0.4375, 0.5, 0.4375, 1.0, 0.4062, 1.0, 0.4062, 0.5, 0.4062, 0.5, 0.4062, 1.0, 0.375, 1.0, 0.375, 0.5, 0.375, 0.5, 0.375, 1.0, 0.3438, 1.0, 0.3438, 0.5, 0.3438, 0.5, 0.3438, 1.0, 0.3125, 1.0, 0.3125, 0.5, 0.3125, 0.5, 0.3125, 1.0, 0.2812, 1.0, 0.2812, 0.5, 0.2812, 0.5, 0.2812, 1.0, 0.25, 1.0, 0.25, 0.5, 0.25, 0.5, 0.25, 1.0, 0.2188, 1.0, 0.2188, 0.5, 0.2188, 0.5, 0.2188, 1.0, 0.1875, 1.0, 0.1875, 0.5, 0.1875, 0.5, 0.1875, 1.0, 0.1562, 1.0, 0.1562, 0.5, 0.1562, 0.5, 0.1562, 1.0, 0.125, 1.0, 0.125, 0.5, 0.125, 0.5, 0.125, 1.0, 0.09375, 1.0, 0.09375, 0.5, 0.09375, 0.5, 0.09375, 1.0, 0.0625, 1.0, 0.0625, 0.5, 0.0625, 0.5, 0.0625, 1.0, 0.03125, 1.0, 0.03125, 0.5, 0.03125, 0.5, 0.03125, 1.0, 0.0, 1.0, 0.0, 0.5, 0.4062, 0.5, 0.375, 0.5, 0.4062, 0.5, 0.625, 0.5, 0.5938, 0.5, 0.625, 0.5, 0.1875, 0.5, 0.1562, 0.5, 0.1875, 0.5, 0.375, 0.5, 0.3438, 0.5, 0.375, 0.5, 0.7812, 0.5, 0.75, 0.5, 0.7812, 0.5, 0.5625, 0.5, 0.5312, 0.5, 0.5625, 0.5, 0.1562, 0.5, 0.125, 0.5, 0.1562, 0.5, 0.75, 0.5, 0.7188, 0.5, 0.75, 0.5, 0.9375, 0.5, 0.9062, 0.5, 0.9375, 0.5, 0.5938, 0.5, 0.5625, 0.5, 0.5938, 0.5, 0.8125, 0.5, 0.7812, 0.5, 0.8125, 0.5, 0.125, 0.5, 0.09375, 0.5, 0.125, 0.5, 0.7188, 0.5, 0.6875, 0.5, 0.7188, 0.5, 0.3438, 0.5, 0.3125, 0.5, 0.3438, 0.5, 0.3125, 0.5, 0.2812, 0.5, 0.3125, 0.5, 0.9062, 0.5, 0.875, 0.5, 0.9062, 0.5, 0.09375, 0.5, 0.0625, 0.5, 0.09375, 0.5, 0.2812, 0.5, 0.25, 0.5, 0.2812, 0.5, 0.875, 0.5, 0.8438, 0.5, 0.875, 0.5, 0.5, 0.5, 0.4688, 0.5, 0.5, 0.5, 0.0625, 0.5, 0.03125, 0.5, 0.0625, 0.5, 0.03125, 0.5, 0.0, 0.5, 0.03125, 0.5, 0.6875, 0.5, 0.6562, 0.5, 0.6875, 0.5, 0.4688, 0.5, 0.4375, 0.5, 0.4688, 0.5, 0.25, 0.5, 0.2188, 0.5, 0.25, 0.5, 0.8438, 0.5, 0.8125, 0.5, 0.8438, 0.5, 0.4375, 0.5, 0.4062, 0.5, 0.4375, 0.5, 1.0, 0.5, 0.9688, 0.5, 1.0, 0.5, 0.9688, 0.5, 0.9375, 0.5, 0.9688, 0.5, 0.6562, 0.5, 0.625, 0.5, 0.6562, 0.5, 0.2188, 0.5, 0.1875, 0.5, 0.2188, 0.5, 0.5312, 0.5, 0.5, 0.5, 0.5312, 0.5])
me_arrowz.materials.append(mat_blue)
me_arrowz.update()
me_arrowy = bpy.data.meshes.new('ArrowY')
me_arrowy.from_pydata([(-3.02e-06, 140.0, 10.0), (-2.114e-05, 20.0, 5.0), (-1.951, 140.0, 9.808), (-3.02e-06, 140.0, 5.0), (-0.9755, 20.0, 4.904), (-3.827, 140.0, 9.239), (-5.556, 140.0, 8.315), (-0.9755, 140.0, 4.904), (-7.071, 140.0, 7.071), (-1.913, 20.0, 4.619), (-8.315, 140.0, 5.556), (-1.913, 140.0, 4.619), (-9.239, 140.0, 3.827), (-2.778, 20.0, 4.157), (-9.808, 140.0, 1.951), (-2.778, 140.0, 4.157), (-10.0, 140.0, -1.51e-06), (-3.536, 20.0, 3.536), (-9.808, 140.0, -1.951), (-3.536, 140.0, 3.536), (-9.239, 140.0, -3.827), (-4.157, 20.0, 2.778), (-8.315, 140.0, -5.556), (-4.157, 140.0, 2.778), (-4.619, 20.0, 1.913), (-7.071, 140.0, -7.071), (-5.556, 140.0, -8.315), (-4.619, 140.0, 1.913), (-4.904, 20.0, 0.9754), (-3.827, 140.0, -9.239), (-1.951, 140.0, -9.808), (-4.904, 140.0, 0.9755), (-5.0, 20.0, -1.057e-05), (-3.02e-06, 140.0, -10.0), (-5.0, 140.0, -1.51e-06), (1.951, 140.0, -9.808), (-4.904, 20.0, -0.9755), (3.827, 140.0, -9.239), (-4.904, 140.0, -0.9755), (5.556, 140.0, -8.315), (7.071, 140.0, -7.071), (-4.619, 20.0, -1.913), (-4.619, 140.0, -1.913), (8.315, 140.0, -5.556), (9.239, 140.0, -3.827), (-4.157, 20.0, -2.778), (-4.157, 140.0, -2.778), (9.808, 140.0, -1.951), (10.0, 140.0, -1.51e-06), (-3.536, 20.0, -3.536), (-3.536, 140.0, -3.536), (9.808, 140.0, 1.951), (-2.778, 20.0, -4.157), (9.239, 140.0, 3.827), (-2.778, 140.0, -4.157), (8.315, 140.0, 5.556), (-1.913, 20.0, -4.619), (7.071, 140.0, 7.071), (-1.913, 140.0, -4.619), (5.556, 140.0, 8.315), (-0.9755, 20.0, -4.904), (3.827, 140.0, 9.239), (-0.9755, 140.0, -4.904), (1.951, 140.0, 9.808), (-2.114e-05, 20.0, -5.0), (3.02e-06, 180.0, 1.51e-06), (-3.02e-06, 140.0, -5.0), (0.9754, 20.0, -4.904), (0.9754, 140.0, -4.904), (1.913, 20.0, -4.619), (1.913, 140.0, -4.619), (2.778, 20.0, -4.157), (2.778, 140.0, -4.157), (3.536, 20.0, -3.536), (3.536, 140.0, -3.536), (4.157, 20.0, -2.778), (4.157, 140.0, -2.778), (4.619, 20.0, -1.913), (4.619, 140.0, -1.913), (4.904, 20.0, -0.9755), (4.904, 140.0, -0.9755), (5.0, 20.0, -1.057e-05), (5.0, 140.0, -1.51e-06), (4.904, 20.0, 0.9754), (4.904, 140.0, 0.9755), (4.619, 20.0, 1.913), (4.619, 140.0, 1.913), (4.157, 20.0, 2.778), (4.157, 140.0, 2.778), (3.536, 20.0, 3.536), (3.536, 140.0, 3.536), (2.778, 20.0, 4.157), (2.778, 140.0, 4.157), (1.913, 20.0, 4.619), (1.913, 140.0, 4.619), (0.9754, 20.0, 4.904), (0.9754, 140.0, 4.904), (-2.127e-05, 15.0, -1.052e-05)], [], [(65, 2, 0), (65, 5, 2), (65, 6, 5), (65, 8, 6), (65, 10, 8), (65, 12, 10), (65, 14, 12), (65, 16, 14), (18, 16, 65), (20, 18, 65), (22, 20, 65), (25, 22, 65), (65, 26, 25), (65, 29, 26), (65, 30, 29), (65, 33, 30), (35, 33, 65), (37, 35, 65), (39, 37, 65), (40, 39, 65), (40, 65, 43), (43, 65, 44), (44, 65, 47), (47, 65, 48), (65, 51, 48), (65, 53, 51), (65, 55, 53), (65, 57, 55), (57, 65, 59), (59, 65, 61), (63, 0, 2, 5, 6, 8, 10, 12, 14, 16, 18, 20, 22, 25, 26, 29, 30, 62, 58, 54, 50, 46, 42, 38, 34, 31, 27, 23, 19, 15, 11, 7, 3, 96, 94, 92, 90, 88, 86, 84, 82, 80, 47, 48, 51, 53, 55, 57, 59, 61), (30, 33, 35, 37, 39, 40, 43, 44, 47, 80, 78, 76, 74, 72, 70, 68, 66, 62), (61, 65, 63), (63, 65, 0), (1, 3, 7, 4), (4, 7, 11, 9), (9, 11, 15, 13), (13, 15, 19, 17), (17, 19, 23, 21), (21, 23, 27, 24), (24, 27, 31, 28), (28, 31, 34, 32), (32, 34, 38, 36), (36, 38, 42, 41), (41, 42, 46, 45), (45, 46, 50, 49), (49, 50, 54, 52), (52, 54, 58, 56), (56, 58, 62, 60), (60, 62, 66, 64), (64, 66, 68, 67), (67, 68, 70, 69), (69, 70, 72, 71), (71, 72, 74, 73), (73, 74, 76, 75), (75, 76, 78, 77), (77, 78, 80, 79), (79, 80, 82, 81), (81, 82, 84, 83), (83, 84, 86, 85), (85, 86, 88, 87), (87, 88, 90, 89), (89, 90, 92, 91), (91, 92, 94, 93), (93, 94, 96, 95), (95, 96, 3, 1), (79, 81, 97), (17, 21, 97), (64, 67, 97), (93, 95, 97), (95, 1, 97), (41, 45, 97), (67, 69, 97), (81, 83, 97), (21, 24, 97), (69, 71, 97), (1, 4, 97), (4, 9, 97), (45, 49, 97), (83, 85, 97), (60, 64, 97), (71, 73, 97), (49, 52, 97), (85, 87, 97), (73, 75, 97), (28, 32, 97), (56, 60, 97), (87, 89, 97), (32, 36, 97), (9, 13, 97), (52, 56, 97), (24, 28, 97), (89, 91, 97), (36, 41, 97), (75, 77, 97), (77, 79, 97), (13, 17, 97), (91, 93, 97)])
me_arrowy.polygons.foreach_set('use_smooth', [True] * 98)
_uv = me_arrowy.uv_layers.new(name='UVMap')
_uv.uv.foreach_set('vector', [0.25, 0.25, 0.2968, 0.4854, 0.25, 0.49, 0.25, 0.25, 0.3418, 0.4717, 0.2968, 0.4854, 0.25, 0.25, 0.3833, 0.4496, 0.3418, 0.4717, 0.25, 0.25, 0.4197, 0.4197, 0.3833, 0.4496, 0.25, 0.25, 0.4496, 0.3833, 0.4197, 0.4197, 0.25, 0.25, 0.4717, 0.3418, 0.4496, 0.3833, 0.25, 0.25, 0.4854, 0.2968, 0.4717, 0.3418, 0.25, 0.25, 0.49, 0.25, 0.4854, 0.2968, 0.4854, 0.2032, 0.49, 0.25, 0.25, 0.25, 0.4717, 0.1582, 0.4854, 0.2032, 0.25, 0.25, 0.4496, 0.1167, 0.4717, 0.1582, 0.25, 0.25, 0.4197, 0.08029, 0.4496, 0.1167, 0.25, 0.25, 0.25, 0.25, 0.3833, 0.05045, 0.4197, 0.08029, 0.25, 0.25, 0.3418, 0.02827, 0.3833, 0.05045, 0.25, 0.25, 0.2968, 0.01461, 0.3418, 0.02827, 0.25, 0.25, 0.25, 0.01, 0.2968, 0.01461, 0.2032, 0.01461, 0.25, 0.01, 0.25, 0.25, 0.1582, 0.02827, 0.2032, 0.01461, 0.25, 0.25, 0.1167, 0.05045, 0.1582, 0.02827, 0.25, 0.25, 0.08029, 0.08029, 0.1167, 0.05045, 0.25, 0.25, 0.08029, 0.08029, 0.25, 0.25, 0.05045, 0.1167, 0.05045, 0.1167, 0.25, 0.25, 0.02827, 0.1582, 0.02827, 0.1582, 0.25, 0.25, 0.01461, 0.2032, 0.01461, 0.2032, 0.25, 0.25, 0.01, 0.25, 0.25, 0.25, 0.01461, 0.2968, 0.01, 0.25, 0.25, 0.25, 0.02827, 0.3418, 0.01461, 0.2968, 0.25, 0.25, 0.05045, 0.3833, 0.02827, 0.3418, 0.25, 0.25, 0.08029, 0.4197, 0.05045, 0.3833, 0.08029, 0.4197, 0.25, 0.25, 0.1167, 0.4496, 0.1167, 0.4496, 0.25, 0.25, 0.1582, 0.4717, 0.7032, 0.4854, 0.75, 0.49, 0.7968, 0.4854, 0.8418, 0.4717, 0.8833, 0.4496, 0.9197, 0.4197, 0.9496, 0.3833, 0.9717, 0.3418, 0.9854, 0.2968, 0.99, 0.25, 0.9854, 0.2032, 0.9717, 0.1582, 0.9496, 0.1167, 0.9197, 0.08029, 0.8833, 0.05045, 0.8418, 0.02827, 0.7968, 0.01461, 0.7734, 0.1323, 0.7959, 0.1391, 0.8167, 0.1502, 0.8349, 0.1651, 0.8498, 0.1833, 0.8609, 0.2041, 0.8677, 0.2266, 0.87, 0.25, 0.8677, 0.2734, 0.8609, 0.2959, 0.8498, 0.3167, 0.8349, 0.3349, 0.8167, 0.3498, 0.7959, 0.3609, 0.7734, 0.3677, 0.75, 0.37, 0.7266, 0.3677, 0.7041, 0.3609, 0.6833, 0.3498, 0.6651, 0.3349, 0.6502, 0.3167, 0.6391, 0.2959, 0.6323, 0.2734, 0.63, 0.25, 0.6323, 0.2266, 0.5146, 0.2032, 0.51, 0.25, 0.5146, 0.2968, 0.5283, 0.3418, 0.5504, 0.3833, 0.5803, 0.4197, 0.6167, 0.4496, 0.6582, 0.4717, 0.7968, 0.01461, 0.75, 0.01, 0.7032, 0.01461, 0.6582, 0.02827, 0.6167, 0.05045, 0.5803, 0.08029, 0.5504, 0.1167, 0.5283, 0.1582, 0.5146, 0.2032, 0.6323, 0.2266, 0.6391, 0.2041, 0.6502, 0.1833, 0.6651, 0.1651, 0.6833, 0.1502, 0.7041, 0.1391, 0.7266, 0.1323, 0.75, 0.13, 0.7734, 0.1323, 0.1582, 0.4717, 0.25, 0.25, 0.2032, 0.4854, 0.2032, 0.4854, 0.25, 0.25, 0.25, 0.49, 1.0, 0.5, 1.0, 1.0, 0.9688, 1.0, 0.9688, 0.5, 0.9688, 0.5, 0.9688, 1.0, 0.9375, 1.0, 0.9375, 0.5, 0.9375, 0.5, 0.9375, 1.0, 0.9062, 1.0, 0.9062, 0.5, 0.9062, 0.5, 0.9062, 1.0, 0.875, 1.0, 0.875, 0.5, 0.875, 0.5, 0.875, 1.0, 0.8438, 1.0, 0.8438, 0.5, 0.8438, 0.5, 0.8438, 1.0, 0.8125, 1.0, 0.8125, 0.5, 0.8125, 0.5, 0.8125, 1.0, 0.7812, 1.0, 0.7812, 0.5, 0.7812, 0.5, 0.7812, 1.0, 0.75, 1.0, 0.75, 0.5, 0.75, 0.5, 0.75, 1.0, 0.7188, 1.0, 0.7188, 0.5, 0.7188, 0.5, 0.7188, 1.0, 0.6875, 1.0, 0.6875, 0.5, 0.6875, 0.5, 0.6875, 1.0, 0.6562, 1.0, 0.6562, 0.5, 0.6562, 0.5, 0.6562, 1.0, 0.625, 1.0, 0.625, 0.5, 0.625, 0.5, 0.625, 1.0, 0.5938, 1.0, 0.5938, 0.5, 0.5938, 0.5, 0.5938, 1.0, 0.5625, 1.0, 0.5625, 0.5, 0.5625, 0.5, 0.5625, 1.0, 0.5312, 1.0, 0.5312, 0.5, 0.5312, 0.5, 0.5312, 1.0, 0.5, 1.0, 0.5, 0.5, 0.5, 0.5, 0.5, 1.0, 0.4688, 1.0, 0.4688, 0.5, 0.4688, 0.5, 0.4688, 1.0, 0.4375, 1.0, 0.4375, 0.5, 0.4375, 0.5, 0.4375, 1.0, 0.4062, 1.0, 0.4062, 0.5, 0.4062, 0.5, 0.4062, 1.0, 0.375, 1.0, 0.375, 0.5, 0.375, 0.5, 0.375, 1.0, 0.3438, 1.0, 0.3438, 0.5, 0.3438, 0.5, 0.3438, 1.0, 0.3125, 1.0, 0.3125, 0.5, 0.3125, 0.5, 0.3125, 1.0, 0.2812, 1.0, 0.2812, 0.5, 0.2812, 0.5, 0.2812, 1.0, 0.25, 1.0, 0.25, 0.5, 0.25, 0.5, 0.25, 1.0, 0.2188, 1.0, 0.2188, 0.5, 0.2188, 0.5, 0.2188, 1.0, 0.1875, 1.0, 0.1875, 0.5, 0.1875, 0.5, 0.1875, 1.0, 0.1562, 1.0, 0.1562, 0.5, 0.1562, 0.5, 0.1562, 1.0, 0.125, 1.0, 0.125, 0.5, 0.125, 0.5, 0.125, 1.0, 0.09375, 1.0, 0.09375, 0.5, 0.09375, 0.5, 0.09375, 1.0, 0.0625, 1.0, 0.0625, 0.5, 0.0625, 0.5, 0.0625, 1.0, 0.03125, 1.0, 0.03125, 0.5, 0.03125, 0.5, 0.03125, 1.0, 0.0, 1.0, 0.0, 0.5, 0.2812, 0.5, 0.25, 0.5, 0.2812, 0.5, 0.875, 0.5, 0.8438, 0.5, 0.875, 0.5, 0.5, 0.5, 0.4688, 0.5, 0.5, 0.5, 0.0625, 0.5, 0.03125, 0.5, 0.0625, 0.5, 0.03125, 0.5, 0.0, 0.5, 0.03125, 0.5, 0.6875, 0.5, 0.6562, 0.5, 0.6875, 0.5, 0.4688, 0.5, 0.4375, 0.5, 0.4688, 0.5, 0.25, 0.5, 0.2188, 0.5, 0.25, 0.5, 0.8438, 0.5, 0.8125, 0.5, 0.8438, 0.5, 0.4375, 0.5, 0.4062, 0.5, 0.4375, 0.5, 1.0, 0.5, 0.9688, 0.5, 1.0, 0.5, 0.9688, 0.5, 0.9375, 0.5, 0.9688, 0.5, 0.6562, 0.5, 0.625, 0.5, 0.6562, 0.5, 0.2188, 0.5, 0.1875, 0.5, 0.2188, 0.5, 0.5312, 0.5, 0.5, 0.5, 0.5312, 0.5, 0.4062, 0.5, 0.375, 0.5, 0.4062, 0.5, 0.625, 0.5, 0.5938, 0.5, 0.625, 0.5, 0.1875, 0.5, 0.1562, 0.5, 0.1875, 0.5, 0.375, 0.5, 0.3438, 0.5, 0.375, 0.5, 0.7812, 0.5, 0.75, 0.5, 0.7812, 0.5, 0.5625, 0.5, 0.5312, 0.5, 0.5625, 0.5, 0.1562, 0.5, 0.125, 0.5, 0.1562, 0.5, 0.75, 0.5, 0.7188, 0.5, 0.75, 0.5, 0.9375, 0.5, 0.9062, 0.5, 0.9375, 0.5, 0.5938, 0.5, 0.5625, 0.5, 0.5938, 0.5, 0.8125, 0.5, 0.7812, 0.5, 0.8125, 0.5, 0.125, 0.5, 0.09375, 0.5, 0.125, 0.5, 0.7188, 0.5, 0.6875, 0.5, 0.7188, 0.5, 0.3438, 0.5, 0.3125, 0.5, 0.3438, 0.5, 0.3125, 0.5, 0.2812, 0.5, 0.3125, 0.5, 0.9062, 0.5, 0.875, 0.5, 0.9062, 0.5, 0.09375, 0.5, 0.0625, 0.5, 0.09375, 0.5])
me_arrowy.materials.append(mat_green)
me_arrowy.update()
me_planez = bpy.data.meshes.new('PlaneZ')
me_planez.from_pydata([(-125.0, 75.0, 0.0), (-75.0, 75.0, 0.0), (-125.0, 125.0, 0.0), (-75.0, 125.0, 0.0), (-75.0, 75.0, -1.51e-06), (-125.0, 75.0, 1.51e-06), (-75.0, 125.0, -1.51e-06), (-125.0, 125.0, 1.51e-06)], [], [(0, 1, 3, 2), (4, 5, 7, 6)])
_uv = me_planez.uv_layers.new(name='UVMap')
_uv.uv.foreach_set('vector', [0.0, 0.0, 1.0, 0.0, 1.0, 1.0, 0.0, 1.0, 0.0, 0.0, 1.0, 0.0, 1.0, 1.0, 0.0, 1.0])
me_planez.materials.append(mat_blue)
me_planez.update()
me_planey = bpy.data.meshes.new('PlaneY')
me_planey.from_pydata([(-125.0, -1.887e-06, 75.0), (-75.0, -1.887e-06, 75.0), (-125.0, 1.887e-06, 125.0), (-75.0, 1.887e-06, 125.0), (-75.0, 1.887e-06, 75.0), (-125.0, -5.662e-06, 75.0), (-75.0, 5.662e-06, 125.0), (-125.0, -1.887e-06, 125.0)], [], [(0, 1, 3, 2), (4, 5, 7, 6)])
_uv = me_planey.uv_layers.new(name='UVMap')
_uv.uv.foreach_set('vector', [0.0, 0.0, 1.0, 0.0, 1.0, 1.0, 0.0, 1.0, 0.0, 0.0, 1.0, 0.0, 1.0, 1.0, 0.0, 1.0])
me_planey.materials.append(mat_green)
me_planey.update()
me_planex = bpy.data.meshes.new('PlaneX')
me_planex.from_pydata([(-1.887e-06, 75.0, 125.0), (1.887e-06, 75.0, 75.0), (-1.887e-06, 125.0, 125.0), (1.887e-06, 125.0, 75.0), (-1.887e-06, 75.0, 75.0), (1.887e-06, 75.0, 125.0), (-1.887e-06, 125.0, 75.0), (1.887e-06, 125.0, 125.0)], [], [(0, 1, 3, 2), (4, 5, 7, 6)])
_uv = me_planex.uv_layers.new(name='UVMap')
_uv.uv.foreach_set('vector', [0.0, 0.0, 1.0, 0.0, 1.0, 1.0, 0.0, 1.0, 0.0, 0.0, 1.0, 0.0, 1.0, 1.0, 0.0, 1.0])
me_planex.materials.append(mat_red)
me_planex.update()
me_arrowx = bpy.data.meshes.new('ArrowX')
me_arrowx.from_pydata([(-140.0, -3.246e-05, 10.0), (-20.0, -2.34e-05, 5.0), (-140.0, -1.951, 9.808), (-140.0, -3.246e-05, 5.0), (-20.0, -0.9755, 4.904), (-140.0, -3.827, 9.239), (-140.0, -5.556, 8.315), (-140.0, -0.9755, 4.904), (-140.0, -7.071, 7.071), (-20.0, -1.913, 4.619), (-140.0, -8.315, 5.556), (-140.0, -1.913, 4.619), (-140.0, -9.239, 3.827), (-20.0, -2.778, 4.157), (-140.0, -9.808, 1.951), (-140.0, -2.778, 4.157), (-140.0, -10.0, -1.51e-06), (-20.0, -3.536, 3.536), (-140.0, -9.808, -1.951), (-140.0, -3.536, 3.536), (-140.0, -9.239, -3.827), (-20.0, -4.157, 2.778), (-140.0, -8.315, -5.556), (-140.0, -4.157, 2.778), (-20.0, -4.619, 1.913), (-140.0, -7.071, -7.071), (-140.0, -5.556, -8.315), (-140.0, -4.619, 1.913), (-20.0, -4.904, 0.9754), (-140.0, -3.827, -9.239), (-140.0, -1.951, -9.808), (-140.0, -4.904, 0.9755), (-20.0, -5.0, -1.057e-05), (-140.0, -3.246e-05, -10.0), (-140.0, -5.0, -1.51e-06), (-140.0, 1.951, -9.808), (-20.0, -4.904, -0.9755), (-140.0, 3.827, -9.239), (-140.0, -4.904, -0.9755), (-140.0, 5.556, -8.315), (-140.0, 7.071, -7.071), (-20.0, -4.619, -1.913), (-140.0, -4.619, -1.913), (-140.0, 8.315, -5.556), (-140.0, 9.239, -3.827), (-20.0, -4.157, -2.778), (-140.0, -4.157, -2.778), (-140.0, 9.808, -1.951), (-140.0, 10.0, -1.51e-06), (-20.0, -3.536, -3.536), (-140.0, -3.536, -3.536), (-140.0, 9.808, 1.951), (-20.0, -2.778, -4.157), (-140.0, 9.239, 3.827), (-140.0, -2.778, -4.157), (-140.0, 8.315, 5.556), (-20.0, -1.913, -4.619), (-140.0, 7.071, 7.071), (-140.0, -1.913, -4.619), (-140.0, 5.556, 8.315), (-20.0, -0.9755, -4.904), (-140.0, 3.827, 9.239), (-140.0, -0.9755, -4.904), (-140.0, 1.951, 9.808), (-20.0, -2.34e-05, -5.0), (-180.0, -3.548e-05, 1.51e-06), (-140.0, -3.246e-05, -5.0), (-20.0, 0.9754, -4.904), (-140.0, 0.9754, -4.904), (-20.0, 1.913, -4.619), (-140.0, 1.913, -4.619), (-20.0, 2.778, -4.157), (-140.0, 2.778, -4.157), (-20.0, 3.536, -3.536), (-140.0, 3.536, -3.536), (-20.0, 4.157, -2.778), (-140.0, 4.157, -2.778), (-20.0, 4.619, -1.913), (-140.0, 4.619, -1.913), (-20.0, 4.904, -0.9755), (-140.0, 4.904, -0.9755), (-20.0, 5.0, -1.057e-05), (-140.0, 5.0, -1.51e-06), (-20.0, 4.904, 0.9754), (-140.0, 4.904, 0.9755), (-20.0, 4.619, 1.913), (-140.0, 4.619, 1.913), (-20.0, 4.157, 2.778), (-140.0, 4.157, 2.778), (-20.0, 3.536, 3.536), (-140.0, 3.536, 3.536), (-20.0, 2.778, 4.157), (-140.0, 2.778, 4.157), (-20.0, 1.913, 4.619), (-140.0, 1.913, 4.619), (-20.0, 0.9754, 4.904), (-140.0, 0.9754, 4.904), (-15.0, -2.293e-05, -1.052e-05)], [], [(65, 2, 0), (65, 5, 2), (65, 6, 5), (65, 8, 6), (65, 10, 8), (65, 12, 10), (65, 14, 12), (65, 16, 14), (18, 16, 65), (20, 18, 65), (22, 20, 65), (25, 22, 65), (65, 26, 25), (65, 29, 26), (65, 30, 29), (65, 33, 30), (35, 33, 65), (37, 35, 65), (39, 37, 65), (40, 39, 65), (40, 65, 43), (43, 65, 44), (44, 65, 47), (47, 65, 48), (65, 51, 48), (65, 53, 51), (65, 55, 53), (65, 57, 55), (57, 65, 59), (59, 65, 61), (63, 0, 2, 5, 6, 8, 10, 12, 14, 16, 18, 20, 22, 25, 26, 29, 30, 62, 58, 54, 50, 46, 42, 38, 34, 31, 27, 23, 19, 15, 11, 7, 3, 96, 94, 92, 90, 88, 86, 84, 82, 80, 47, 48, 51, 53, 55, 57, 59, 61), (30, 33, 35, 37, 39, 40, 43, 44, 47, 80, 78, 76, 74, 72, 70, 68, 66, 62), (61, 65, 63), (63, 65, 0), (1, 3, 7, 4), (4, 7, 11, 9), (9, 11, 15, 13), (13, 15, 19, 17), (17, 19, 23, 21), (21, 23, 27, 24), (24, 27, 31, 28), (28, 31, 34, 32), (32, 34, 38, 36), (36, 38, 42, 41), (41, 42, 46, 45), (45, 46, 50, 49), (49, 50, 54, 52), (52, 54, 58, 56), (56, 58, 62, 60), (60, 62, 66, 64), (64, 66, 68, 67), (67, 68, 70, 69), (69, 70, 72, 71), (71, 72, 74, 73), (73, 74, 76, 75), (75, 76, 78, 77), (77, 78, 80, 79), (79, 80, 82, 81), (81, 82, 84, 83), (83, 84, 86, 85), (85, 86, 88, 87), (87, 88, 90, 89), (89, 90, 92, 91), (91, 92, 94, 93), (93, 94, 96, 95), (95, 96, 3, 1), (75, 77, 97), (77, 79, 97), (13, 17, 97), (91, 93, 97), (79, 81, 97), (17, 21, 97), (64, 67, 97), (93, 95, 97), (95, 1, 97), (41, 45, 97), (67, 69, 97), (81, 83, 97), (21, 24, 97), (69, 71, 97), (1, 4, 97), (4, 9, 97), (45, 49, 97), (83, 85, 97), (60, 64, 97), (71, 73, 97), (49, 52, 97), (85, 87, 97), (73, 75, 97), (28, 32, 97), (56, 60, 97), (87, 89, 97), (32, 36, 97), (9, 13, 97), (52, 56, 97), (24, 28, 97), (89, 91, 97), (36, 41, 97)])
me_arrowx.polygons.foreach_set('use_smooth', [True] * 98)
_uv = me_arrowx.uv_layers.new(name='UVMap')
_uv.uv.foreach_set('vector', [0.25, 0.25, 0.2968, 0.4854, 0.25, 0.49, 0.25, 0.25, 0.3418, 0.4717, 0.2968, 0.4854, 0.25, 0.25, 0.3833, 0.4496, 0.3418, 0.4717, 0.25, 0.25, 0.4197, 0.4197, 0.3833, 0.4496, 0.25, 0.25, 0.4496, 0.3833, 0.4197, 0.4197, 0.25, 0.25, 0.4717, 0.3418, 0.4496, 0.3833, 0.25, 0.25, 0.4854, 0.2968, 0.4717, 0.3418, 0.25, 0.25, 0.49, 0.25, 0.4854, 0.2968, 0.4854, 0.2032, 0.49, 0.25, 0.25, 0.25, 0.4717, 0.1582, 0.4854, 0.2032, 0.25, 0.25, 0.4496, 0.1167, 0.4717, 0.1582, 0.25, 0.25, 0.4197, 0.08029, 0.4496, 0.1167, 0.25, 0.25, 0.25, 0.25, 0.3833, 0.05045, 0.4197, 0.08029, 0.25, 0.25, 0.3418, 0.02827, 0.3833, 0.05045, 0.25, 0.25, 0.2968, 0.01461, 0.3418, 0.02827, 0.25, 0.25, 0.25, 0.01, 0.2968, 0.01461, 0.2032, 0.01461, 0.25, 0.01, 0.25, 0.25, 0.1582, 0.02827, 0.2032, 0.01461, 0.25, 0.25, 0.1167, 0.05045, 0.1582, 0.02827, 0.25, 0.25, 0.08029, 0.08029, 0.1167, 0.05045, 0.25, 0.25, 0.08029, 0.08029, 0.25, 0.25, 0.05045, 0.1167, 0.05045, 0.1167, 0.25, 0.25, 0.02827, 0.1582, 0.02827, 0.1582, 0.25, 0.25, 0.01461, 0.2032, 0.01461, 0.2032, 0.25, 0.25, 0.01, 0.25, 0.25, 0.25, 0.01461, 0.2968, 0.01, 0.25, 0.25, 0.25, 0.02827, 0.3418, 0.01461, 0.2968, 0.25, 0.25, 0.05045, 0.3833, 0.02827, 0.3418, 0.25, 0.25, 0.08029, 0.4197, 0.05045, 0.3833, 0.08029, 0.4197, 0.25, 0.25, 0.1167, 0.4496, 0.1167, 0.4496, 0.25, 0.25, 0.1582, 0.4717, 0.7032, 0.4854, 0.75, 0.49, 0.7968, 0.4854, 0.8418, 0.4717, 0.8833, 0.4496, 0.9197, 0.4197, 0.9496, 0.3833, 0.9717, 0.3418, 0.9854, 0.2968, 0.99, 0.25, 0.9854, 0.2032, 0.9717, 0.1582, 0.9496, 0.1167, 0.9197, 0.08029, 0.8833, 0.05045, 0.8418, 0.02827, 0.7968, 0.01461, 0.7734, 0.1323, 0.7959, 0.1391, 0.8167, 0.1502, 0.8349, 0.1651, 0.8498, 0.1833, 0.8609, 0.2041, 0.8677, 0.2266, 0.87, 0.25, 0.8677, 0.2734, 0.8609, 0.2959, 0.8498, 0.3167, 0.8349, 0.3349, 0.8167, 0.3498, 0.7959, 0.3609, 0.7734, 0.3677, 0.75, 0.37, 0.7266, 0.3677, 0.7041, 0.3609, 0.6833, 0.3498, 0.6651, 0.3349, 0.6502, 0.3167, 0.6391, 0.2959, 0.6323, 0.2734, 0.63, 0.25, 0.6323, 0.2266, 0.5146, 0.2032, 0.51, 0.25, 0.5146, 0.2968, 0.5283, 0.3418, 0.5504, 0.3833, 0.5803, 0.4197, 0.6167, 0.4496, 0.6582, 0.4717, 0.7968, 0.01461, 0.75, 0.01, 0.7032, 0.01461, 0.6582, 0.02827, 0.6167, 0.05045, 0.5803, 0.08029, 0.5504, 0.1167, 0.5283, 0.1582, 0.5146, 0.2032, 0.6323, 0.2266, 0.6391, 0.2041, 0.6502, 0.1833, 0.6651, 0.1651, 0.6833, 0.1502, 0.7041, 0.1391, 0.7266, 0.1323, 0.75, 0.13, 0.7734, 0.1323, 0.1582, 0.4717, 0.25, 0.25, 0.2032, 0.4854, 0.2032, 0.4854, 0.25, 0.25, 0.25, 0.49, 1.0, 0.5, 1.0, 1.0, 0.9688, 1.0, 0.9688, 0.5, 0.9688, 0.5, 0.9688, 1.0, 0.9375, 1.0, 0.9375, 0.5, 0.9375, 0.5, 0.9375, 1.0, 0.9062, 1.0, 0.9062, 0.5, 0.9062, 0.5, 0.9062, 1.0, 0.875, 1.0, 0.875, 0.5, 0.875, 0.5, 0.875, 1.0, 0.8438, 1.0, 0.8438, 0.5, 0.8438, 0.5, 0.8438, 1.0, 0.8125, 1.0, 0.8125, 0.5, 0.8125, 0.5, 0.8125, 1.0, 0.7812, 1.0, 0.7812, 0.5, 0.7812, 0.5, 0.7812, 1.0, 0.75, 1.0, 0.75, 0.5, 0.75, 0.5, 0.75, 1.0, 0.7188, 1.0, 0.7188, 0.5, 0.7188, 0.5, 0.7188, 1.0, 0.6875, 1.0, 0.6875, 0.5, 0.6875, 0.5, 0.6875, 1.0, 0.6562, 1.0, 0.6562, 0.5, 0.6562, 0.5, 0.6562, 1.0, 0.625, 1.0, 0.625, 0.5, 0.625, 0.5, 0.625, 1.0, 0.5938, 1.0, 0.5938, 0.5, 0.5938, 0.5, 0.5938, 1.0, 0.5625, 1.0, 0.5625, 0.5, 0.5625, 0.5, 0.5625, 1.0, 0.5312, 1.0, 0.5312, 0.5, 0.5312, 0.5, 0.5312, 1.0, 0.5, 1.0, 0.5, 0.5, 0.5, 0.5, 0.5, 1.0, 0.4688, 1.0, 0.4688, 0.5, 0.4688, 0.5, 0.4688, 1.0, 0.4375, 1.0, 0.4375, 0.5, 0.4375, 0.5, 0.4375, 1.0, 0.4062, 1.0, 0.4062, 0.5, 0.4062, 0.5, 0.4062, 1.0, 0.375, 1.0, 0.375, 0.5, 0.375, 0.5, 0.375, 1.0, 0.3438, 1.0, 0.3438, 0.5, 0.3438, 0.5, 0.3438, 1.0, 0.3125, 1.0, 0.3125, 0.5, 0.3125, 0.5, 0.3125, 1.0, 0.2812, 1.0, 0.2812, 0.5, 0.2812, 0.5, 0.2812, 1.0, 0.25, 1.0, 0.25, 0.5, 0.25, 0.5, 0.25, 1.0, 0.2188, 1.0, 0.2188, 0.5, 0.2188, 0.5, 0.2188, 1.0, 0.1875, 1.0, 0.1875, 0.5, 0.1875, 0.5, 0.1875, 1.0, 0.1562, 1.0, 0.1562, 0.5, 0.1562, 0.5, 0.1562, 1.0, 0.125, 1.0, 0.125, 0.5, 0.125, 0.5, 0.125, 1.0, 0.09375, 1.0, 0.09375, 0.5, 0.09375, 0.5, 0.09375, 1.0, 0.0625, 1.0, 0.0625, 0.5, 0.0625, 0.5, 0.0625, 1.0, 0.03125, 1.0, 0.03125, 0.5, 0.03125, 0.5, 0.03125, 1.0, 0.0, 1.0, 0.0, 0.5, 0.3438, 0.5, 0.3125, 0.5, 0.3438, 0.5, 0.3125, 0.5, 0.2812, 0.5, 0.3125, 0.5, 0.9062, 0.5, 0.875, 0.5, 0.9062, 0.5, 0.09375, 0.5, 0.0625, 0.5, 0.09375, 0.5, 0.2812, 0.5, 0.25, 0.5, 0.2812, 0.5, 0.875, 0.5, 0.8438, 0.5, 0.875, 0.5, 0.5, 0.5, 0.4688, 0.5, 0.5, 0.5, 0.0625, 0.5, 0.03125, 0.5, 0.0625, 0.5, 0.03125, 0.5, 0.0, 0.5, 0.03125, 0.5, 0.6875, 0.5, 0.6562, 0.5, 0.6875, 0.5, 0.4688, 0.5, 0.4375, 0.5, 0.4688, 0.5, 0.25, 0.5, 0.2188, 0.5, 0.25, 0.5, 0.8438, 0.5, 0.8125, 0.5, 0.8438, 0.5, 0.4375, 0.5, 0.4062, 0.5, 0.4375, 0.5, 1.0, 0.5, 0.9688, 0.5, 1.0, 0.5, 0.9688, 0.5, 0.9375, 0.5, 0.9688, 0.5, 0.6562, 0.5, 0.625, 0.5, 0.6562, 0.5, 0.2188, 0.5, 0.1875, 0.5, 0.2188, 0.5, 0.5312, 0.5, 0.5, 0.5, 0.5312, 0.5, 0.4062, 0.5, 0.375, 0.5, 0.4062, 0.5, 0.625, 0.5, 0.5938, 0.5, 0.625, 0.5, 0.1875, 0.5, 0.1562, 0.5, 0.1875, 0.5, 0.375, 0.5, 0.3438, 0.5, 0.375, 0.5, 0.7812, 0.5, 0.75, 0.5, 0.7812, 0.5, 0.5625, 0.5, 0.5312, 0.5, 0.5625, 0.5, 0.1562, 0.5, 0.125, 0.5, 0.1562, 0.5, 0.75, 0.5, 0.7188, 0.5, 0.75, 0.5, 0.9375, 0.5, 0.9062, 0.5, 0.9375, 0.5, 0.5938, 0.5, 0.5625, 0.5, 0.5938, 0.5, 0.8125, 0.5, 0.7812, 0.5, 0.8125, 0.5, 0.125, 0.5, 0.09375, 0.5, 0.125, 0.5, 0.7188, 0.5, 0.6875, 0.5, 0.7188, 0.5])
me_arrowx.materials.append(mat_red)
me_arrowx.update()

# ---- objects
ob_center = bpy.data.objects.new('Center', me_center)
ob_arrowz = bpy.data.objects.new('ArrowZ', me_arrowz)
ob_arrowy = bpy.data.objects.new('ArrowY', me_arrowy)
ob_planez = bpy.data.objects.new('PlaneZ', me_planez)
ob_planey = bpy.data.objects.new('PlaneY', me_planey)
ob_planex = bpy.data.objects.new('PlaneX', me_planex)
ob_arrowx = bpy.data.objects.new('ArrowX', me_arrowx)

# ---- transforms, parenting, visibility, modifiers, constraints
ob_center.location = (0.0, 0.0, 0.0)
ob_arrowz.location = (0.0, 0.0, 0.0)
ob_arrowy.location = (0.0, 0.0, 0.0)
ob_planez.location = (0.0, 0.0, 0.0)
ob_planey.location = (0.0, 0.0, 0.0)
ob_planex.location = (0.0, 0.0, 0.0)
ob_arrowx.location = (0.0, 0.0, 0.0)

# ---- collection membership
col_collection.objects.link(ob_center)
col_collection.objects.link(ob_arrowz)
col_collection.objects.link(ob_arrowy)
col_collection.objects.link(ob_planez)
col_collection.objects.link(ob_planey)
col_collection.objects.link(ob_planex)
col_collection.objects.link(ob_arrowx)

# ---- scene / render settings (as saved in the file)
scene.frame_start = 1; scene.frame_end = 250; scene.frame_set(1)
scene.render.engine = 'BLENDER_EEVEE_NEXT'
scene.cycles.sampling_pattern = 'TABULATED_SOBOL'
scene.view_settings.view_transform = 'Filmic'
bpy.context.view_layer.update()

# ---- added for rendering (the .blend has no active camera and no usable light): camera, sun
cam_auto = bpy.data.cameras.new('AutoCamera')
cam_auto.lens = 50.0
cam_auto.sensor_width = 36.0
cam_auto.clip_end = 5413.95
ob_auto_camera = bpy.data.objects.new('AutoCamera', cam_auto)
scene.collection.objects.link(ob_auto_camera)
ob_auto_camera.location = (224.738, -286.436, 330.541)
ob_auto_camera.rotation_euler = (1.09748, -7.21219e-08, 0.694738)
scene.camera = ob_auto_camera
light_auto_sun = bpy.data.lights.new('AutoSun', 'SUN')
light_auto_sun.energy = 3.0
light_auto_sun.angle = 0.0523599
ob_auto_sun = bpy.data.objects.new('AutoSun', light_auto_sun)
scene.collection.objects.link(ob_auto_sun)
ob_auto_sun.rotation_euler = (0.872665, 0.174533, 0.523599)
bpy.context.view_layer.update()
